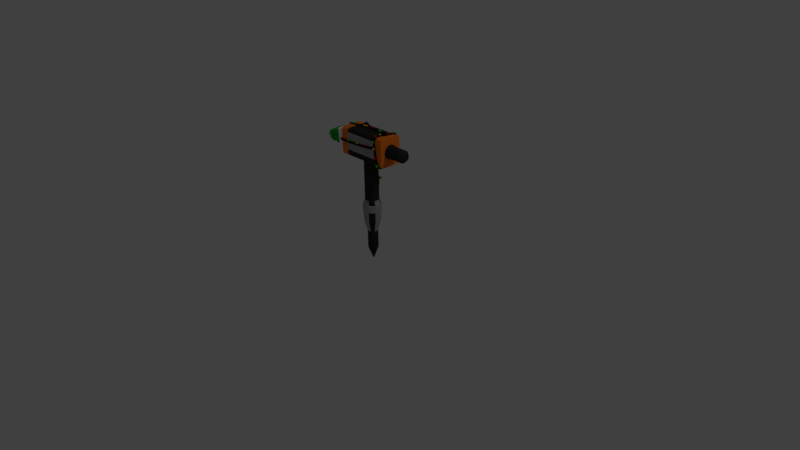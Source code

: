 # Source: festivehammer.blend  (saved by Blender 2.77.0; exported with 4.5.12 LTS)
import bpy
from mathutils import Matrix  # noqa: F401  (used for matrix-valued properties, if any)

bpy.ops.wm.read_factory_settings(use_empty=True)
scene = bpy.context.scene
scene.name = 'Scene'

# ---- collections
col_collection_1 = bpy.data.collections.new('Collection 1'); scene.collection.children.link(col_collection_1)

# ---- materials (node trees are filled in below, after node groups)
mat_yellow = bpy.data.materials.new('yellow')
mat_yellow.alpha_threshold = 0.0
mat_yellow.use_transparent_shadow = False
mat_yellow.diffuse_color = (0.7186, 0.8, 0.0, 1.0)
mat_yellow.roughness = 0.5
mat_black2 = bpy.data.materials.new('black2')
mat_black2.alpha_threshold = 0.0
mat_black2.use_transparent_shadow = False
mat_black2.diffuse_color = (0.008076, 0.008076, 0.008076, 1.0)
mat_black2.roughness = 0.5
mat_glowred = bpy.data.materials.new('glowred')
mat_glowred.alpha_threshold = 0.0
mat_glowred.use_transparent_shadow = False
mat_glowred.diffuse_color = (0.8, 0.0, 0.0, 1.0)
mat_glowred.roughness = 0.5
mat_glowyellow = bpy.data.materials.new('glowyellow')
mat_glowyellow.alpha_threshold = 0.0
mat_glowyellow.use_transparent_shadow = False
mat_glowyellow.diffuse_color = (0.8, 0.6734, 0.0, 1.0)
mat_glowyellow.roughness = 0.5
mat_glowgreen = bpy.data.materials.new('glowgreen')
mat_glowgreen.alpha_threshold = 0.0
mat_glowgreen.use_transparent_shadow = False
mat_glowgreen.diffuse_color = (0.00345, 0.8, 0.0, 1.0)
mat_glowgreen.roughness = 0.5
mat_red = bpy.data.materials.new('red')
mat_red.alpha_threshold = 0.0
mat_red.use_transparent_shadow = False
mat_red.diffuse_color = (0.8, 0.005922, 0.0, 1.0)
mat_red.roughness = 0.5
mat_green = bpy.data.materials.new('green')
mat_green.alpha_threshold = 0.0
mat_green.use_transparent_shadow = False
mat_green.diffuse_color = (0.04243, 0.448, 0.03283, 1.0)
mat_green.roughness = 0.5
mat_gray = bpy.data.materials.new('gray')
mat_gray.alpha_threshold = 0.0
mat_gray.use_transparent_shadow = False
mat_gray.diffuse_color = (0.3931, 0.3931, 0.3931, 1.0)
mat_gray.roughness = 0.5
mat_orange = bpy.data.materials.new('orange')
mat_orange.alpha_threshold = 0.0
mat_orange.use_transparent_shadow = False
mat_orange.diffuse_color = (1.0, 0.2235, 0.01766, 1.0)
mat_orange.roughness = 0.5
mat_black = bpy.data.materials.new('black')
mat_black.alpha_threshold = 0.0
mat_black.use_transparent_shadow = False
mat_black.diffuse_color = (0.03106, 0.03106, 0.03106, 1.0)
mat_black.roughness = 0.5
mat_white = bpy.data.materials.new('white')
mat_white.alpha_threshold = 0.0
mat_white.use_transparent_shadow = False
mat_white.diffuse_color = (1.0, 1.0, 1.0, 1.0)
mat_white.roughness = 0.5

# ---- material node trees

# ---- world
world_world = bpy.data.worlds.new('World'); scene.world = world_world
world_world.color = (0.05088, 0.05088, 0.05088)
world_world.use_sun_shadow = False
world_world.sun_shadow_jitter_overblur = 0.0
world_world.cycles.sampling_method = 'MANUAL'

# ---- cameras
cam_camera = bpy.data.cameras.new('Camera')
cam_camera.clip_end = 100.0
cam_camera.lens = 35.0
cam_camera.sensor_width = 32.0
cam_camera.sensor_height = 18.0
cam_camera.ortho_scale = 7.314
cam_camera.dof.focus_distance = 0.0
cam_camera.dof.aperture_fstop = 128.0

# ---- lights
light_lamp = bpy.data.lights.new('Lamp', 'POINT')
light_lamp.transmission_factor = 0.0
light_lamp.cutoff_distance = 30.0
light_lamp.energy = 100.0
light_lamp.shadow_buffer_clip_start = 1.001
light_lamp.shadow_soft_size = 0.1
light_lamp.shadow_maximum_resolution = 0.006
light_lamp.use_absolute_resolution = True

# ---- meshes
me_circle = bpy.data.meshes.new('Circle')
me_circle.from_pydata([(1.388e-08, 0.4179, 0.0), (-0.5878, 0.809, 0.0), (-0.3974, 0.1291, 0.0), (-0.9511, -0.309, 0.0), (-0.2456, -0.3381, 0.0), (8.742e-08, -1.0, 0.0), (0.2456, -0.3381, 0.0), (0.9511, -0.309, 0.0), (0.3974, 0.1291, 0.0), (0.5878, 0.809, 0.0), (1.388e-08, 0.4179, 0.0), (-0.5878, 0.809, 0.0), (-0.3974, 0.1291, 0.0), (-0.9511, -0.309, 0.0), (-0.2456, -0.3381, 0.0), (8.742e-08, -1.0, 0.0), (0.2456, -0.3381, 0.0), (0.9511, -0.309, 0.0), (0.3974, 0.1291, 0.0), (0.5878, 0.809, 0.0), (1.388e-08, 0.4179, 0.0), (-0.5878, 0.809, 0.0), (-0.3974, 0.1291, 0.0), (-0.9511, -0.309, 0.0), (-0.2456, -0.3381, 0.0), (8.742e-08, -1.0, 0.0), (0.2456, -0.3381, 0.0), (0.9511, -0.309, 0.0), (0.3974, 0.1291, 0.0), (0.5878, 0.809, 0.0), (1.388e-08, 0.4179, 0.1431), (-0.5878, 0.809, 0.1431), (-0.3974, 0.1291, 0.1431), (-0.9511, -0.309, 0.1431), (-0.2456, -0.3381, 0.1431), (8.742e-08, -1.0, 0.1431), (0.2456, -0.3381, 0.1431), (0.9511, -0.309, 0.1431), (0.3974, 0.1291, 0.1431), (0.5878, 0.809, 0.1431)], [], [(2, 3, 13, 12), (9, 0, 10, 19), (6, 7, 17, 16), (3, 4, 14, 13), (0, 1, 11, 10), (7, 8, 18, 17), (4, 5, 15, 14), (1, 2, 12, 11), (8, 9, 19, 18), (5, 6, 16, 15), (12, 13, 23, 22), (19, 10, 20, 29), (16, 17, 27, 26), (13, 14, 24, 23), (10, 11, 21, 20), (17, 18, 28, 27), (14, 15, 25, 24), (11, 12, 22, 21), (18, 19, 29, 28), (15, 16, 26, 25), (26, 27, 37, 36), (23, 24, 34, 33), (20, 21, 31, 30), (27, 28, 38, 37), (24, 25, 35, 34), (21, 22, 32, 31), (28, 29, 39, 38), (25, 26, 36, 35), (22, 23, 33, 32), (29, 20, 30, 39), (38, 30, 32, 34, 36), (33, 34, 32), (35, 36, 34), (37, 38, 36), (39, 30, 38), (31, 32, 30), (28, 26, 24, 22, 20), (26, 25, 24), (28, 27, 26), (20, 29, 28), (22, 21, 20), (24, 23, 22)])
me_circle.materials.append(mat_yellow)
me_circle.use_remesh_preserve_volume = False
me_circle.use_remesh_preserve_attributes = False
me_circle.use_mirror_vertex_groups = False
me_circle.update()
me_cube_002 = bpy.data.meshes.new('Cube.002')
me_cube_002.from_pydata([(-1.0, -1.0, -1.0), (-1.0, -1.0, 1.0), (0.005371, 1.259, -1.0), (0.005371, 1.259, 1.0), (1.0, -1.0, -1.0), (1.0, -1.0, 1.0), (1.937, 0.7412, -1.0), (1.937, 0.7412, 1.0), (-1.0, -5.241, -1.0), (-1.0, -5.241, 1.0), (1.0, -5.241, 1.0), (1.0, -5.241, -1.0), (-0.8039, -6.865, -1.684), (-0.8039, -7.865, 0.04758), (1.196, -7.865, 0.04758), (1.196, -6.865, -1.684), (-0.4623, -9.059, -4.339), (-0.4623, -10.7, -3.191), (1.538, -10.7, -3.191), (1.538, -9.059, -4.339), (-0.003091, -9.313, -7.821), (-0.003091, -11.31, -7.821), (1.997, -11.31, -7.821), (1.997, -9.313, -7.821), (0.9207, -9.313, -14.5), (0.9207, -11.31, -14.5), (2.921, -11.31, -14.5), (2.921, -9.313, -14.5), (2.383, -9.313, -25.63), (2.383, -11.31, -25.63), (4.383, -11.31, -25.63), (4.383, -9.313, -25.63), (4.936, -9.313, -32.38), (4.936, -11.31, -32.38), (6.936, -11.31, -32.38), (6.936, -9.313, -32.38), (4.936, -8.404, -34.78), (4.936, -10.14, -35.78), (6.936, -10.14, -35.78), (6.936, -8.404, -34.78), (4.94, -6.048, -36.96), (4.962, -7.401, -38.44), (6.932, -7.637, -38.19), (6.911, -6.284, -36.72), (5.317, -5.55, -36.93), (5.183, -5.491, -38.92), (7.178, -5.472, -39.06), (7.313, -5.53, -37.06), (5.252, 17.15, -36.68), (5.117, 17.21, -38.68), (7.112, 17.23, -38.81), (7.247, 17.17, -36.81), (5.225, 19.32, -35.5), (5.091, 20.36, -37.2), (7.086, 20.45, -37.31), (7.221, 19.4, -35.61), (5.21, 19.92, -33.65), (5.075, 21.67, -34.59), (7.071, 21.8, -34.64), (7.205, 20.04, -33.7), (5.185, 20.47, -31.37), (5.05, 22.46, -31.31), (7.046, 22.6, -31.29), (7.18, 20.6, -31.35), (4.967, 19.65, -4.485), (4.833, 21.64, -5.702), (6.828, 21.78, -5.682), (6.963, 19.78, -4.465), (4.952, 19.37, -2.967), (4.817, 20.86, -1.64), (6.813, 20.95, -1.539), (6.947, 19.46, -2.866), (4.938, 17.87, -1.603), (4.803, 18.82, 0.153), (6.799, 18.87, 0.2789), (6.933, 17.92, -1.478), (4.192, 15.1, -0.9192), (4.231, 14.87, 1.067), (6.23, 14.84, 1.024), (6.192, 15.07, -0.9619), (2.426, 6.087, -0.8954), (2.464, 5.855, 1.091), (4.464, 5.824, 1.048), (4.425, 6.056, -0.938), (2.443, 4.912, 1.0), (2.443, 4.912, -1.0), (4.375, 4.394, 1.0), (4.375, 4.394, -1.0), (3.436, 10.81, 1.078), (5.435, 10.78, 1.035), (3.397, 11.04, -0.9085), (5.397, 11.01, -0.9511), (3.047, 8.83, 1.083), (3.009, 9.061, -0.9033), (5.008, 9.03, -0.9459), (5.047, 8.798, 1.04), (5.067, 8.797, 1.986), (5.456, 10.78, 1.981), (3.456, 10.81, 2.023), (3.068, 8.828, 2.029), (-1.0, -1.0, 1.778), (0.005371, 1.259, 1.778), (1.937, 0.7412, 1.778), (1.0, -1.0, 1.778), (6.762, 21.46, -0.9559), (4.766, 21.37, -1.057), (6.748, 19.38, 0.8622), (4.752, 19.33, 0.7363), (1.0, -5.554, 1.861), (-1.0, -5.554, 1.861), (1.196, -8.178, 0.9087), (-0.8039, -8.178, 0.9087), (1.653, -9.123, -5.209), (-0.3475, -9.123, -5.209), (1.653, -10.85, -4.349), (-0.3475, -10.85, -4.349), (1.825, -9.218, -6.515), (1.825, -11.08, -6.085), (-0.1753, -11.08, -6.085), (-0.1753, -9.218, -6.515), (-0.3475, -11.65, -4.242), (1.653, -11.65, -4.242), (1.825, -11.88, -5.979), (-0.1753, -11.88, -5.979), (0.5973, -11.31, -12.16), (2.597, -11.31, -12.16), (0.5973, -9.313, -12.16), (2.597, -9.313, -12.16), (2.921, -12.1, -14.5), (0.9207, -12.1, -14.5), (0.5973, -12.1, -12.16), (2.597, -12.1, -12.16), (2.018, -9.313, -22.85), (2.018, -11.31, -22.85), (4.018, -9.313, -22.85), (4.018, -11.31, -22.85), (4.383, -12.51, -25.63), (2.383, -12.51, -25.63), (4.018, -12.51, -22.85), (2.018, -12.51, -22.85), (6.936, -12.19, -32.74), (4.936, -12.19, -32.74), (6.936, -11.01, -36.13), (4.936, -11.01, -36.13), (6.944, -8.03, -39.37), (4.973, -7.794, -39.61), (7.19, -5.865, -40.24), (5.195, -5.885, -40.1), (5.166, 0.1832, -38.86), (7.162, 0.2028, -39.0), (5.301, 0.125, -36.87), (7.296, 0.1447, -37.0), (5.157, 3.588, -38.82), (5.291, 3.53, -36.83), (7.286, 3.549, -36.96), (7.152, 3.608, -38.96), (7.092, 3.617, -39.86), (7.102, 0.2125, -39.89), (5.106, 0.1929, -39.76), (5.096, 3.598, -39.72), (7.051, 17.62, -39.66), (5.055, 17.6, -39.53), (7.025, 20.84, -38.16), (5.029, 20.76, -38.05), (5.139, 9.717, -38.76), (5.273, 9.658, -36.76), (7.269, 9.678, -36.9), (7.134, 9.736, -38.89), (5.131, 12.34, -38.73), (5.266, 12.28, -36.73), (7.261, 12.3, -36.87), (7.127, 12.36, -38.86), (5.139, 9.717, -38.76), (5.131, 12.34, -38.73), (7.073, 12.37, -39.65), (7.081, 9.745, -39.68), (5.086, 9.725, -39.55), (5.078, 12.35, -39.52), (7.158, 20.52, -28.66), (5.163, 20.39, -28.68), (7.024, 22.52, -28.6), (5.028, 22.38, -28.62), (7.001, 23.26, -31.27), (5.005, 23.13, -31.29), (6.979, 23.18, -28.58), (4.984, 23.05, -28.6), (6.992, 19.89, -8.094), (6.858, 21.89, -8.036), (4.862, 21.75, -8.056), (4.997, 19.76, -8.114), (6.776, 22.55, -5.659), (4.781, 22.41, -5.679), (6.806, 22.66, -8.013), (4.81, 22.52, -8.033), (5.063, 20.01, -16.34), (7.059, 20.14, -16.32), (6.924, 22.14, -16.26), (4.929, 22.0, -16.28), (5.093, 20.12, -20.04), (7.089, 20.26, -20.02), (6.954, 22.25, -19.96), (4.959, 22.12, -19.98), (6.904, 22.99, -19.94), (6.874, 22.87, -16.24), (4.909, 22.85, -19.96), (4.879, 22.74, -16.26), (-13.24, -9.313, -16.46), (-13.24, -11.31, -16.46), (-13.56, -11.31, -14.12), (-13.56, -9.313, -14.12), (-27.05, -9.313, -17.37), (-27.05, -11.31, -17.37), (-27.37, -11.31, -15.03), (-27.37, -9.313, -15.03), (-46.76, -9.313, -18.15), (-46.76, -11.31, -18.15), (-46.67, -11.31, -15.79), (-46.67, -9.313, -15.79), (-57.84, -9.313, -18.03), (-57.84, -11.31, -18.03), (-57.9, -11.31, -16.13), (-57.9, -9.313, -16.13), (-59.54, -9.313, -18.02), (-59.54, -11.31, -18.02), (-59.51, -11.31, -16.11), (-59.51, -9.313, -16.11), (-57.81, -1.772, -14.53), (-57.84, -1.772, -16.89), (-59.51, -1.772, -14.51), (-59.54, -1.772, -16.87), (-17.01, -9.313, -14.35), (-17.01, -11.31, -14.35), (-16.69, -11.31, -16.68), (-16.69, -9.313, -16.68), (-13.64, -9.313, -12.95), (-13.64, -11.31, -12.95), (-17.09, -11.31, -13.18), (-17.09, -9.313, -13.18), (-30.99, -9.313, -17.52), (-31.23, -9.313, -15.18), (-30.99, -11.31, -17.52), (-31.23, -11.31, -15.18), (-27.41, -9.313, -13.92), (-27.41, -11.31, -13.92), (-31.27, -9.313, -14.07), (-31.27, -11.31, -14.07), (-42.82, -9.313, -17.99), (-42.82, -11.31, -17.99), (-42.81, -9.313, -15.64), (-42.81, -11.31, -15.64), (-46.71, -9.313, -14.79), (-46.71, -11.31, -14.79), (-42.85, -9.313, -14.64), (-42.85, -11.31, -14.64), (-59.51, -8.182, -15.87), (-59.54, -8.182, -17.84), (-57.9, -8.182, -15.89), (-57.84, -8.182, -17.86), (-57.89, -9.396, -15.33), (-57.89, -11.4, -15.33), (-59.5, -9.396, -15.32), (-59.5, -11.4, -15.32), (-59.5, -8.265, -15.08), (-57.89, -8.265, -15.09), (2.843, 7.789, 1.086), (2.805, 8.02, -0.9005), (4.804, 7.989, -0.9432), (4.843, 7.757, 1.043), (-20.91, 8.914, -0.8105), (-20.99, 8.682, 1.174), (-20.61, 10.62, 1.192), (-20.53, 10.85, -0.7929), (-31.87, 7.864, -0.8228), (-31.91, 7.622, 1.162), (-31.88, 9.592, 1.18), (-31.84, 9.834, -0.8053), (-51.11, 5.141, -0.9517), (-51.07, 4.899, 1.033), (-51.04, 6.869, 1.05), (-51.08, 7.111, -0.9352), (-57.88, 3.585, -0.939), (-59.12, 3.342, 0.6056), (-59.11, 5.312, 0.6368), (-57.87, 5.555, -0.9077), (-57.74, 3.614, -5.808), (-59.72, 3.371, -5.771), (-59.74, 5.341, -5.742), (-57.76, 5.584, -5.779), (-57.53, 3.27, -10.49), (-59.51, 3.028, -10.45), (-59.53, 4.998, -10.42), (-57.54, 5.24, -10.46), (-6.916, 6.986, 1.124), (-6.907, 7.218, -0.8614), (-6.528, 9.151, -0.8575), (-6.537, 8.919, 1.128), (-11.14, 7.495, 1.139), (-10.73, 9.66, -0.8381), (-11.11, 7.726, -0.8461), (-10.76, 9.428, 1.147), (-10.75, 9.425, 2.121), (-6.534, 8.916, 2.102), (-6.913, 6.983, 2.098), (-11.13, 7.491, 2.113), (-24.74, 8.546, -0.8148), (-24.49, 10.49, -0.7972), (-24.81, 8.311, 1.17), (-24.55, 10.26, 1.188), (-20.61, 10.61, 2.153), (-20.99, 8.673, 2.135), (-24.55, 10.25, 2.149), (-24.81, 8.302, 2.131), (-37.61, 9.017, -0.8442), (-37.63, 8.775, 1.141), (-37.66, 6.805, 1.123), (-37.64, 7.047, -0.8615), (-31.89, 9.581, 2.048), (-31.91, 7.611, 2.031), (-37.63, 8.764, 2.009), (-37.66, 6.794, 1.992), (-53.87, 6.324, 0.9052), (-53.89, 4.354, 0.8835), (-53.48, 4.596, -0.9473), (-53.45, 6.566, -0.9256), (-51.09, 6.859, 2.093), (-51.12, 4.889, 2.076), (-53.94, 4.345, 1.927), (-53.92, 6.315, 1.948), (-57.79, 3.602, -3.86), (-57.8, 5.572, -3.831), (-59.48, 3.36, -3.22), (-59.49, 5.33, -3.19), (-60.69, 5.335, -5.651), (-60.67, 3.365, -5.68), (-60.43, 3.353, -3.129), (-60.44, 5.323, -3.099), (-40.31, 8.636, -0.8624), (-40.33, 6.666, -0.8796), (-40.31, 8.394, 1.122), (-40.34, 6.424, 1.105), (-43.0, 8.255, -0.8806), (-43.03, 6.285, -0.8976), (-42.99, 8.012, 1.104), (-43.02, 6.042, 1.087), (-44.64, 16.78, 1.051), (-41.96, 17.14, 0.9318), (-41.95, 16.66, -1.009), (-44.65, 16.3, -0.8906), (-45.25, 20.09, -0.1913), (-42.55, 19.96, -0.3032), (-42.63, 19.38, -2.217), (-45.35, 19.52, -2.105), (-45.19, 21.94, -3.239), (-42.48, 21.77, -3.265), (-42.56, 20.27, -4.592), (-45.28, 20.45, -4.567), (-45.06, 22.75, -7.203), (-42.35, 22.6, -7.108), (-42.44, 20.6, -7.099), (-45.15, 20.75, -7.196), (-44.26, 22.7, -16.46), (-41.56, 22.55, -16.36), (-41.64, 20.55, -16.35), (-44.35, 20.7, -16.45), (-43.06, 22.65, -25.04), (-40.36, 22.5, -24.95), (-40.44, 20.5, -24.94), (-43.15, 20.65, -25.03), (-44.62, 17.08, 1.785), (-41.94, 17.44, 1.666), (-45.24, 20.39, 0.543), (-42.53, 20.26, 0.4311), (-44.87, 20.73, -10.43), (-42.16, 20.59, -10.34), (-42.08, 22.58, -10.35), (-44.78, 22.73, -10.44), (-45.01, 23.63, -7.204), (-42.31, 23.48, -7.109), (-44.73, 23.61, -10.44), (-42.03, 23.46, -10.35), (-40.72, 22.52, -22.37), (-43.42, 22.66, -22.47), (-43.51, 20.66, -22.46), (-40.8, 20.52, -22.36), (-43.84, 22.68, -19.46), (-43.93, 20.68, -19.45), (-41.14, 22.53, -19.37), (-41.22, 20.54, -19.36), (-41.09, 23.33, -19.37), (-40.67, 23.32, -22.37), (-43.38, 23.46, -22.46), (-43.8, 23.48, -19.46), (-41.71, 22.61, -31.69), (-39.01, 22.47, -31.6), (-39.09, 20.47, -31.59), (-41.81, 20.61, -31.68), (-41.55, 21.13, -36.2), (-38.85, 21.03, -36.05), (-38.93, 19.2, -35.27), (-41.64, 19.29, -35.41), (-41.44, 18.23, -38.25), (-38.74, 18.25, -38.07), (-38.82, 17.32, -36.3), (-41.54, 17.3, -36.48), (-41.76, 20.22, -32.8), (-39.04, 20.09, -32.69), (-38.96, 22.04, -32.93), (-41.67, 22.17, -33.04), (-41.5, 22.05, -36.5), (-38.8, 21.96, -36.35), (-38.91, 22.96, -33.23), (-41.61, 23.09, -33.34)], [], [(1, 3, 2, 0), (2, 3, 84, 85), (7, 5, 4, 6), (1, 0, 8, 9), (0, 2, 6, 4), (7, 3, 101, 102), (10, 9, 109, 108), (0, 4, 11, 8), (5, 1, 9, 10), (4, 5, 10, 11), (14, 13, 17, 18), (9, 8, 12, 13), (8, 11, 15, 12), (11, 10, 14, 15), (119, 116, 23, 20), (13, 12, 16, 17), (12, 15, 19, 16), (15, 14, 18, 19), (124, 25, 129, 130), (116, 117, 22, 23), (117, 118, 21, 22), (118, 119, 20, 21), (133, 132, 28, 29), (124, 126, 209, 208), (126, 127, 27, 24), (127, 125, 26, 27), (28, 31, 35, 32), (132, 134, 31, 28), (134, 135, 30, 31), (133, 29, 137, 139), (33, 37, 143, 141), (31, 30, 34, 35), (30, 29, 33, 34), (29, 28, 32, 33), (36, 39, 43, 40), (33, 32, 36, 37), (32, 35, 39, 36), (35, 34, 38, 39), (43, 42, 46, 47), (39, 38, 42, 43), (38, 37, 41, 42), (37, 36, 40, 41), (171, 168, 49, 50), (42, 41, 145, 144), (41, 40, 44, 45), (40, 43, 47, 44), (48, 51, 55, 52), (168, 169, 48, 49), (169, 170, 51, 48), (170, 171, 50, 51), (55, 54, 58, 59), (51, 50, 54, 55), (54, 50, 160, 162), (49, 48, 52, 53), (58, 57, 61, 62), (54, 53, 57, 58), (53, 52, 56, 57), (52, 55, 59, 56), (189, 186, 67, 64), (57, 56, 60, 61), (56, 59, 63, 60), (59, 58, 62, 63), (66, 65, 69, 70), (186, 187, 66, 67), (66, 187, 192, 190), (188, 189, 64, 65), (70, 69, 105, 104), (65, 64, 68, 69), (64, 67, 71, 68), (67, 66, 70, 71), (72, 75, 79, 76), (69, 68, 72, 73), (68, 71, 75, 72), (71, 70, 74, 75), (267, 264, 81, 82), (75, 74, 78, 79), (74, 73, 77, 78), (73, 72, 76, 77), (82, 81, 80, 83), (298, 296, 269, 268), (265, 266, 83, 80), (266, 267, 82, 83), (84, 86, 87, 85), (7, 6, 87, 86), (6, 2, 85, 87), (3, 7, 86, 84), (86, 87, 83, 82), (82, 81, 84, 86), (81, 80, 85, 84), (79, 78, 89, 91), (76, 79, 91, 90), (77, 76, 90, 88), (78, 77, 88, 89), (91, 89, 95, 94), (90, 91, 94, 93), (88, 90, 93, 92), (88, 92, 99, 98), (97, 98, 99, 96), (92, 95, 96, 99), (89, 88, 98, 97), (95, 89, 97, 96), (103, 102, 101, 100), (5, 7, 102, 103), (3, 1, 100, 101), (1, 5, 103, 100), (104, 105, 107, 106), (74, 70, 104, 106), (69, 73, 107, 105), (73, 74, 106, 107), (108, 109, 111, 110), (14, 10, 108, 110), (9, 13, 111, 109), (13, 14, 110, 111), (17, 16, 113, 115), (18, 17, 115, 114), (19, 18, 114, 112), (16, 19, 112, 113), (115, 113, 119, 118), (115, 118, 123, 120), (112, 114, 117, 116), (113, 112, 116, 119), (121, 120, 123, 122), (118, 117, 122, 123), (117, 114, 121, 122), (114, 115, 120, 121), (23, 22, 125, 127), (20, 23, 127, 126), (21, 20, 126, 124), (22, 21, 124, 125), (131, 130, 129, 128), (25, 26, 128, 129), (125, 124, 130, 131), (26, 125, 131, 128), (26, 25, 133, 135), (27, 26, 135, 134), (24, 27, 134, 132), (25, 24, 132, 133), (138, 139, 137, 136), (29, 30, 136, 137), (30, 135, 138, 136), (135, 133, 139, 138), (140, 141, 143, 142), (37, 38, 142, 143), (34, 33, 141, 140), (38, 34, 140, 142), (144, 145, 147, 146), (41, 45, 147, 145), (46, 42, 144, 146), (45, 46, 146, 147), (47, 46, 149, 151), (44, 47, 151, 150), (45, 44, 150, 148), (46, 45, 148, 149), (151, 149, 155, 154), (150, 151, 154, 153), (148, 150, 153, 152), (148, 152, 159, 158), (157, 158, 159, 156), (152, 155, 156, 159), (149, 148, 158, 157), (155, 149, 157, 156), (160, 161, 163, 162), (53, 54, 162, 163), (49, 53, 163, 161), (50, 49, 161, 160), (154, 155, 167, 166), (153, 154, 166, 165), (152, 153, 165, 164), (155, 152, 164, 167), (166, 167, 171, 170), (165, 166, 170, 169), (164, 165, 169, 168), (167, 164, 176, 175), (164, 168, 173, 172), (175, 176, 177, 174), (171, 167, 175, 174), (164, 168, 177, 176), (168, 171, 174, 177), (61, 60, 179, 181), (180, 62, 182, 184), (63, 62, 180, 178), (60, 63, 178, 179), (182, 183, 185, 184), (62, 61, 183, 182), (181, 180, 184, 185), (61, 181, 185, 183), (197, 194, 189, 188), (196, 197, 188, 187), (195, 196, 187, 186), (194, 195, 186, 189), (192, 193, 191, 190), (65, 66, 190, 191), (188, 65, 191, 193), (187, 188, 193, 192), (198, 199, 195, 194), (199, 200, 196, 195), (201, 197, 205, 204), (201, 198, 194, 197), (181, 179, 198, 201), (180, 181, 201, 200), (178, 180, 200, 199), (179, 178, 199, 198), (202, 204, 205, 203), (197, 196, 203, 205), (196, 200, 202, 203), (200, 201, 204, 202), (231, 230, 213, 212), (126, 24, 206, 209), (25, 124, 208, 207), (24, 25, 207, 206), (248, 246, 214, 217), (232, 231, 212, 211), (230, 233, 210, 213), (233, 232, 211, 210), (216, 217, 221, 220), (246, 247, 215, 214), (217, 216, 251, 250), (247, 249, 216, 215), (219, 220, 224, 223), (215, 216, 220, 219), (217, 214, 218, 221), (214, 215, 219, 218), (224, 225, 222, 223), (255, 254, 228, 229), (218, 219, 223, 222), (224, 220, 259, 261), (226, 227, 229, 228), (254, 256, 226, 228), (256, 257, 227, 226), (257, 255, 229, 227), (206, 207, 232, 233), (209, 206, 233, 230), (207, 208, 231, 232), (208, 209, 234, 235), (235, 234, 237, 236), (209, 230, 237, 234), (231, 208, 235, 236), (230, 231, 236, 237), (211, 212, 241, 240), (239, 241, 245, 244), (210, 211, 240, 238), (213, 210, 238, 239), (243, 242, 244, 245), (241, 212, 243, 245), (213, 239, 244, 242), (212, 213, 242, 243), (240, 241, 249, 247), (241, 239, 248, 249), (238, 240, 247, 246), (239, 238, 246, 248), (253, 252, 250, 251), (249, 248, 252, 253), (216, 249, 253, 251), (248, 217, 250, 252), (218, 222, 255, 257), (221, 218, 257, 256), (256, 254, 262, 263), (222, 225, 254, 255), (259, 258, 260, 261), (260, 258, 263, 262), (221, 256, 263, 258), (254, 225, 260, 262), (225, 224, 261, 260), (220, 221, 258, 259), (94, 95, 267, 266), (93, 94, 266, 265), (92, 93, 265, 264), (95, 92, 264, 267), (305, 304, 272, 275), (299, 297, 271, 270), (297, 298, 268, 271), (296, 299, 270, 269), (342, 340, 279, 278), (304, 306, 273, 272), (307, 305, 275, 274), (306, 307, 274, 273), (321, 320, 282, 281), (343, 342, 278, 277), (340, 341, 276, 279), (341, 343, 277, 276), (329, 328, 284, 287), (323, 322, 280, 283), (322, 321, 281, 280), (320, 323, 283, 282), (286, 287, 291, 290), (328, 330, 285, 284), (331, 329, 287, 286), (330, 331, 335, 334), (290, 291, 288, 289), (285, 286, 290, 289), (287, 284, 288, 291), (284, 285, 289, 288), (81, 264, 295, 292), (265, 80, 293, 294), (264, 265, 294, 295), (80, 81, 292, 293), (295, 299, 300, 301), (294, 293, 298, 297), (295, 294, 297, 299), (293, 292, 296, 298), (302, 301, 300, 303), (299, 296, 303, 300), (296, 292, 302, 303), (292, 295, 301, 302), (269, 270, 308, 309), (270, 271, 305, 307), (268, 269, 306, 304), (271, 268, 304, 305), (309, 308, 310, 311), (307, 306, 311, 310), (306, 269, 309, 311), (270, 307, 310, 308), (272, 273, 314, 315), (275, 272, 315, 312), (314, 273, 317, 319), (274, 275, 312, 313), (317, 316, 318, 319), (273, 274, 316, 317), (274, 313, 318, 316), (313, 314, 319, 318), (278, 279, 323, 320), (276, 277, 321, 322), (279, 276, 322, 323), (321, 277, 325, 326), (325, 324, 327, 326), (278, 320, 327, 324), (320, 321, 326, 327), (277, 278, 324, 325), (281, 282, 331, 330), (282, 283, 329, 331), (280, 281, 330, 328), (283, 280, 328, 329), (334, 335, 332, 333), (331, 286, 332, 335), (286, 285, 333, 332), (285, 330, 334, 333), (315, 314, 339, 337), (312, 315, 337, 336), (314, 313, 338, 339), (313, 312, 336, 338), (337, 339, 343, 341), (336, 337, 341, 340), (339, 338, 342, 343), (340, 342, 344, 347), (346, 347, 351, 350), (342, 338, 345, 344), (338, 336, 346, 345), (336, 340, 347, 346), (350, 351, 355, 354), (345, 349, 371, 369), (347, 344, 348, 351), (345, 346, 350, 349), (355, 352, 356, 359), (348, 349, 353, 352), (351, 348, 352, 355), (349, 350, 354, 353), (373, 372, 363, 362), (353, 354, 358, 357), (354, 355, 359, 358), (352, 353, 357, 356), (381, 380, 365, 364), (375, 374, 361, 360), (372, 375, 360, 363), (374, 373, 362, 361), (367, 364, 392, 395), (382, 381, 364, 367), (380, 383, 366, 365), (383, 382, 367, 366), (368, 369, 371, 370), (349, 348, 370, 371), (348, 344, 368, 370), (344, 345, 369, 368), (357, 358, 373, 374), (359, 356, 375, 372), (374, 375, 378, 379), (358, 359, 372, 373), (376, 377, 379, 378), (357, 374, 379, 377), (375, 356, 376, 378), (356, 357, 377, 376), (387, 385, 382, 383), (386, 387, 383, 380), (385, 384, 381, 382), (381, 384, 391, 390), (360, 361, 386, 384), (363, 360, 384, 385), (361, 362, 387, 386), (362, 363, 385, 387), (391, 388, 389, 390), (386, 380, 389, 388), (380, 381, 390, 389), (384, 386, 388, 391), (405, 404, 399, 398), (365, 366, 394, 393), (366, 367, 395, 394), (364, 365, 393, 392), (399, 396, 400, 403), (396, 407, 411, 408), (404, 407, 396, 399), (406, 405, 398, 397), (401, 402, 403, 400), (397, 398, 402, 401), (398, 399, 403, 402), (396, 397, 401, 400), (393, 394, 405, 406), (395, 392, 407, 404), (392, 393, 406, 407), (394, 395, 404, 405), (411, 410, 409, 408), (406, 397, 409, 410), (397, 396, 408, 409), (407, 406, 410, 411)])
me_cube_002.polygons.foreach_set('material_index', [0, 0, 0, 0, 0, 2, 1, 0, 0, 0, 0, 0, 0, 0, 0, 0, 0, 0, 2, 0, 0, 0, 0, 0, 0, 0, 0, 0, 0, 1, 3, 0, 0, 0, 0, 0, 0, 0, 0, 0, 0, 0, 0, 2, 0, 0, 0, 0, 0, 0, 0, 0, 2, 0, 0, 0, 0, 0, 0, 0, 0, 0, 0, 0, 2, 0, 3, 0, 0, 0, 0, 0, 0, 0, 0, 0, 0, 0, 0, 0, 0, 0, 0, 0, 0, 0, 0, 0, 0, 0, 0, 0, 0, 0, 0, 0, 1, 1, 1, 1, 1, 2, 2, 2, 2, 3, 3, 3, 3, 1, 1, 1, 1, 0, 0, 0, 0, 0, 3, 0, 0, 3, 3, 3, 3, 0, 0, 0, 0, 2, 2, 2, 2, 0, 0, 0, 0, 1, 1, 1, 1, 3, 3, 3, 3, 2, 2, 2, 2, 0, 0, 0, 0, 0, 0, 0, 1, 1, 1, 1, 1, 2, 2, 2, 2, 0, 0, 0, 0, 0, 0, 0, 3, 0, 3, 3, 3, 3, 0, 1, 0, 0, 1, 1, 1, 1, 0, 0, 0, 0, 2, 2, 2, 2, 0, 0, 3, 0, 0, 0, 0, 0, 3, 3, 3, 3, 0, 0, 0, 0, 0, 0, 0, 0, 0, 0, 3, 0, 0, 0, 0, 0, 0, 0, 0, 1, 0, 0, 0, 0, 0, 0, 0, 1, 1, 0, 1, 1, 0, 2, 0, 0, 2, 2, 0, 2, 0, 0, 0, 0, 3, 3, 3, 0, 0, 0, 1, 0, 1, 1, 0, 1, 1, 1, 0, 0, 0, 0, 0, 0, 0, 0, 0, 0, 0, 0, 0, 0, 0, 0, 0, 0, 0, 0, 0, 0, 0, 1, 0, 0, 0, 0, 0, 0, 0, 0, 3, 0, 0, 0, 3, 3, 3, 3, 1, 0, 0, 0, 1, 1, 1, 1, 0, 0, 2, 0, 2, 2, 2, 2, 0, 0, 0, 3, 3, 3, 3, 3, 0, 0, 0, 0, 1, 1, 1, 1, 0, 0, 0, 0, 0, 0, 0, 0, 0, 0, 0, 0, 0, 1, 0, 0, 0, 0, 0, 0, 0, 0, 0, 0, 0, 0, 0, 0, 0, 0, 0, 0, 1, 1, 1, 1, 0, 0, 2, 0, 2, 2, 2, 2, 0, 0, 0, 3, 0, 0, 0, 0, 3, 3, 3, 3, 0, 0, 0, 0, 0, 1, 0, 0, 0, 0, 0, 0, 0, 0, 0, 0, 1, 1, 1, 1])
me_cube_002.materials.append(mat_black2)
me_cube_002.materials.append(mat_glowred)
me_cube_002.materials.append(mat_glowyellow)
me_cube_002.materials.append(mat_glowgreen)
me_cube_002.use_remesh_preserve_volume = False
me_cube_002.use_remesh_preserve_attributes = False
me_cube_002.use_mirror_vertex_groups = False
me_cube_002.update()
me_sphere = bpy.data.meshes.new('Sphere')
me_sphere.from_pydata([(-0.3827, 0.0, 0.9239), (-0.7071, 0.0, 0.7071), (-0.9239, 0.0, 0.3827), (-1.0, 0.0, -4.371e-08), (-0.9239, 0.0, -0.3827), (-0.7071, 0.0, -0.7071), (-0.3827, 0.0, -0.9239), (-0.2706, 0.2706, 0.9239), (-0.5, 0.5, 0.7071), (-0.6533, 0.6533, 0.3827), (-0.7071, 0.7071, -4.371e-08), (-0.6533, 0.6533, -0.3827), (-0.5, 0.5, -0.7071), (-0.2706, 0.2706, -0.9239), (-1.485e-07, 0.3827, 0.9239), (-1.634e-07, 0.7071, 0.7071), (-1.634e-07, 0.9239, 0.3827), (-1.336e-07, 1.0, -4.371e-08), (-1.634e-07, 0.9239, -0.3827), (-1.634e-07, 0.7071, -0.7071), (-1.485e-07, 0.3827, -0.9239), (-2.578e-07, -1.068e-07, 1.0), (0.2706, 0.2706, 0.9239), (0.5, 0.5, 0.7071), (0.6533, 0.6533, 0.3827), (0.7071, 0.7071, -4.371e-08), (0.6533, 0.6533, -0.3827), (0.5, 0.5, -0.7071), (0.2706, 0.2706, -0.9239), (0.3827, 1.244e-08, 0.9239), (0.7071, 1.244e-08, 0.7071), (0.9239, 4.224e-08, 0.3827), (1.0, 1.244e-08, -4.371e-08), (0.9239, 4.224e-08, -0.3827), (0.7071, 1.244e-08, -0.7071), (0.3827, 1.244e-08, -0.9239), (-1.51e-07, 0.0, -1.0), (0.2706, -0.2706, 0.9239), (0.5, -0.5, 0.7071), (0.6533, -0.6533, 0.3827), (0.7071, -0.7071, -4.371e-08), (0.6533, -0.6533, -0.3827), (0.5, -0.5, -0.7071), (0.2706, -0.2706, -0.9239), (-1.634e-07, -0.3827, 0.9239), (-1.634e-07, -0.7071, 0.7071), (-1.038e-07, -0.9239, 0.3827), (-1.634e-07, -1.0, -4.371e-08), (-1.038e-07, -0.9239, -0.3827), (-1.634e-07, -0.7071, -0.7071), (-1.634e-07, -0.3827, -0.9239), (-0.2706, -0.2706, 0.9239), (-0.5, -0.5, 0.7071), (-0.6533, -0.6533, 0.3827), (-0.7071, -0.7071, -4.371e-08), (-0.6533, -0.6533, -0.3827), (-0.5, -0.5, -0.7071), (-0.2706, -0.2706, -0.9239)], [], [(6, 5, 12, 13), (4, 3, 10, 11), (2, 1, 8, 9), (0, 21, 7), (36, 6, 13), (5, 4, 11, 12), (3, 2, 9, 10), (1, 0, 7, 8), (36, 13, 20), (12, 11, 18, 19), (10, 9, 16, 17), (8, 7, 14, 15), (13, 12, 19, 20), (11, 10, 17, 18), (9, 8, 15, 16), (7, 21, 14), (17, 16, 24, 25), (15, 14, 22, 23), (20, 19, 27, 28), (18, 17, 25, 26), (16, 15, 23, 24), (14, 21, 22), (36, 20, 28), (19, 18, 26, 27), (28, 27, 34, 35), (26, 25, 32, 33), (24, 23, 30, 31), (22, 21, 29), (36, 28, 35), (27, 26, 33, 34), (25, 24, 31, 32), (23, 22, 29, 30), (31, 30, 38, 39), (29, 21, 37), (36, 35, 43), (34, 33, 41, 42), (32, 31, 39, 40), (30, 29, 37, 38), (35, 34, 42, 43), (33, 32, 40, 41), (36, 43, 50), (42, 41, 48, 49), (40, 39, 46, 47), (38, 37, 44, 45), (43, 42, 49, 50), (41, 40, 47, 48), (39, 38, 45, 46), (37, 21, 44), (45, 44, 51, 52), (50, 49, 56, 57), (48, 47, 54, 55), (46, 45, 52, 53), (44, 21, 51), (36, 50, 57), (49, 48, 55, 56), (47, 46, 53, 54), (57, 56, 5, 6), (55, 54, 3, 4), (53, 52, 1, 2), (51, 21, 0), (36, 57, 6), (56, 55, 4, 5), (54, 53, 2, 3), (52, 51, 0, 1)])
me_sphere.materials.append(mat_yellow)
me_sphere.use_remesh_preserve_volume = False
me_sphere.use_remesh_preserve_attributes = False
me_sphere.use_mirror_vertex_groups = False
me_sphere.update()
me_cube = bpy.data.meshes.new('Cube')
me_cube.from_pydata([(-1.0, -1.0, -1.0), (-1.0, -1.0, 1.0), (-1.0, 1.0, -1.0), (-1.0, 1.0, 1.0), (1.0, -1.0, -1.0), (1.0, -1.0, 1.0), (1.0, 1.0, -1.0), (1.0, 1.0, 1.0), (-1.0, -1.0, 0.0), (-1.0, 0.0, 1.0), (-1.0, 1.0, 0.0), (-1.0, 0.0, -1.0), (1.0, 1.0, 0.0), (1.0, 0.0, 1.0), (1.0, -1.0, 0.0), (1.0, 0.0, -1.0), (1.0, 0.0, 0.0), (-1.0, 0.0, 0.0), (-4.828, -3.29e-10, -0.5), (-4.096, 1.478, -0.4242), (-4.096, 1.478, -1.478), (-4.828, -3.29e-10, -1.742), (4.828, -3.29e-10, -0.5), (4.096, -1.478, -0.4242), (4.096, -1.478, -1.478), (4.828, -3.29e-10, -1.742), (4.096, 1.478, -0.4242), (4.828, -3.29e-10, -0.5), (4.828, -3.29e-10, -1.742), (4.096, 1.478, -1.478), (4.096, 1.478, 1.478), (4.828, -3.29e-10, 1.742), (4.828, -3.29e-10, 0.5), (4.096, 1.478, 0.4242), (4.828, -3.29e-10, 1.742), (4.096, -1.478, 1.478), (4.096, -1.478, 0.4242), (4.828, -3.29e-10, 0.5), (-4.096, -1.478, -0.4242), (-4.828, -3.29e-10, -0.5), (-4.828, -3.29e-10, -1.742), (-4.096, -1.478, -1.478), (-4.096, -1.478, 1.478), (-4.828, -3.29e-10, 1.742), (-4.828, -3.29e-10, 0.5), (-4.096, -1.478, 0.4242), (-4.828, -3.29e-10, 1.742), (-4.096, 1.478, 1.478), (-4.096, 1.478, 0.4242), (-4.828, -3.29e-10, 0.5), (1.0, 0.5, -1.0), (-1.0, 0.5, -1.0), (-4.462, 0.739, -1.61), (-2.548, 1.239, -1.239), (-2.914, -1.645e-10, -1.371), (4.462, 0.739, -1.61), (2.914, -1.645e-10, -1.371), (2.548, 1.239, -1.239), (2.731, 0.6195, -1.305), (-2.731, 0.6195, -1.305), (-3.871, -2.467e-10, -1.557), (4.645, 0.3695, -1.676), (3.871, -2.467e-10, -1.557), (-4.645, 0.3695, -1.676), (2.823, 0.3098, -1.338), (3.596, 0.6793, -1.458), (-2.823, 0.3098, -1.338), (-3.596, 0.6793, -1.458), (-3.734, 0.3396, -1.507), (3.734, 0.3396, -1.507), (2.472, -0.6411, -3.649), (2.552, -0.9123, -3.678), (-2.552, -0.9123, -3.678), (-3.39, -0.9123, -3.841), (3.39, -0.9123, -3.841), (-2.472, -0.6411, -3.649), (-3.27, -0.6149, -3.797), (3.27, -0.6149, -3.797)], [], [(10, 12, 6, 2), (14, 8, 0, 4), (51, 2, 6, 50), (13, 7, 3, 9), (5, 13, 9, 1), (0, 11, 15, 4), (5, 1, 8, 14), (3, 7, 12, 10), (18, 19, 20, 52, 63, 21), (10, 19, 18, 17), (2, 53, 20, 19, 10), (59, 67, 52, 20, 53), (17, 18, 21, 60, 54, 11), (22, 23, 24, 25), (14, 23, 22, 16), (4, 24, 23, 14), (15, 25, 24, 4), (16, 22, 25, 15), (26, 27, 28, 61, 55, 29), (16, 27, 26, 12), (15, 56, 62, 28, 27, 16), (69, 61, 28, 62), (12, 26, 29, 57, 6), (30, 31, 32, 33), (13, 31, 30, 7), (16, 32, 31, 13), (12, 33, 32, 16), (7, 30, 33, 12), (34, 35, 36, 37), (5, 35, 34, 13), (14, 36, 35, 5), (16, 37, 36, 14), (13, 34, 37, 16), (38, 39, 40, 41), (17, 39, 38, 8), (11, 40, 39, 17), (0, 41, 40, 11), (8, 38, 41, 0), (42, 43, 44, 45), (9, 43, 42, 1), (17, 44, 43, 9), (8, 45, 44, 17), (1, 42, 45, 8), (46, 47, 48, 49), (3, 47, 46, 9), (10, 48, 47, 3), (17, 49, 48, 10), (9, 46, 49, 17), (50, 58, 64, 56, 15), (6, 57, 58, 50), (57, 29, 55, 65, 58), (51, 59, 53, 2), (11, 54, 66, 59, 51), (68, 63, 52, 67), (11, 51, 50, 15), (66, 68, 67, 59), (60, 68, 76, 73), (60, 21, 63, 68), (54, 60, 73, 72), (58, 65, 69, 64), (65, 55, 61, 69), (72, 73, 76, 75), (70, 77, 74, 71), (64, 69, 77, 70), (69, 62, 74, 77), (68, 66, 75, 76), (66, 54, 72, 75), (56, 64, 70, 71), (62, 56, 71, 74)])
me_cube.materials.append(mat_red)
me_cube.use_remesh_preserve_volume = False
me_cube.use_remesh_preserve_attributes = False
me_cube.use_mirror_vertex_groups = False
me_cube.update()
me_torus = bpy.data.meshes.new('Torus')
me_torus.from_pydata([(1.0, 0.0, 0.0), (0.9268, 0.0, 0.1768), (0.75, 0.0, 0.25), (0.5732, 0.0, 0.1768), (0.5, 0.0, 3.062e-17), (0.5732, 0.0, -0.1768), (0.75, 0.0, -0.25), (0.9268, 0.0, -0.1768), (0.866, 0.5, 0.0), (0.8026, 0.4634, 0.1768), (0.6495, 0.375, 0.25), (0.4964, 0.2866, 0.1768), (0.433, 0.25, 3.062e-17), (0.4964, 0.2866, -0.1768), (0.6495, 0.375, -0.25), (0.8026, 0.4634, -0.1768), (0.5, 0.866, 0.0), (0.4634, 0.8026, 0.1768), (0.375, 0.6495, 0.25), (0.2866, 0.4964, 0.1768), (0.25, 0.433, 3.062e-17), (0.2866, 0.4964, -0.1768), (0.375, 0.6495, -0.25), (0.4634, 0.8026, -0.1768), (8.941e-08, 1.0, 0.0), (8.941e-08, 0.9268, 0.1768), (8.941e-08, 0.75, 0.25), (5.96e-08, 0.5732, 0.1768), (4.47e-08, 0.5, 3.062e-17), (5.96e-08, 0.5732, -0.1768), (8.941e-08, 0.75, -0.25), (8.941e-08, 0.9268, -0.1768), (-0.5, 0.866, 0.0), (-0.4634, 0.8026, 0.1768), (-0.375, 0.6495, 0.25), (-0.2866, 0.4964, 0.1768), (-0.25, 0.433, 3.062e-17), (-0.2866, 0.4964, -0.1768), (-0.375, 0.6495, -0.25), (-0.4634, 0.8026, -0.1768), (-0.866, 0.5, 0.0), (-0.8026, 0.4634, 0.1768), (-0.6495, 0.375, 0.25), (-0.4964, 0.2866, 0.1768), (-0.433, 0.25, 3.062e-17), (-0.4964, 0.2866, -0.1768), (-0.6495, 0.375, -0.25), (-0.8026, 0.4634, -0.1768), (-1.0, 8.742e-08, 0.0), (-0.9268, 8.102e-08, 0.1768), (-0.75, 6.557e-08, 0.25), (-0.5732, 5.011e-08, 0.1768), (-0.5, 4.371e-08, 3.062e-17), (-0.5732, 5.011e-08, -0.1768), (-0.75, 6.557e-08, -0.25), (-0.9268, 8.102e-08, -0.1768), (-0.866, -0.5, 0.0), (-0.8026, -0.4634, 0.1768), (-0.6495, -0.375, 0.25), (-0.4964, -0.2866, 0.1768), (-0.433, -0.25, 3.062e-17), (-0.4964, -0.2866, -0.1768), (-0.6495, -0.375, -0.25), (-0.8026, -0.4634, -0.1768), (-0.5, -0.866, 0.0), (-0.4634, -0.8026, 0.1768), (-0.375, -0.6495, 0.25), (-0.2866, -0.4964, 0.1768), (-0.25, -0.433, 3.062e-17), (-0.2866, -0.4964, -0.1768), (-0.375, -0.6495, -0.25), (-0.4634, -0.8026, -0.1768), (8.941e-08, -1.0, 0.0), (8.941e-08, -0.9268, 0.1768), (8.941e-08, -0.75, 0.25), (5.96e-08, -0.5732, 0.1768), (4.47e-08, -0.5, 3.062e-17), (5.96e-08, -0.5732, -0.1768), (8.941e-08, -0.75, -0.25), (8.941e-08, -0.9268, -0.1768), (0.5, -0.866, 0.0), (0.4634, -0.8026, 0.1768), (0.375, -0.6495, 0.25), (0.2866, -0.4964, 0.1768), (0.25, -0.433, 3.062e-17), (0.2866, -0.4964, -0.1768), (0.375, -0.6495, -0.25), (0.4634, -0.8026, -0.1768), (0.866, -0.5, 0.0), (0.8026, -0.4634, 0.1768), (0.6495, -0.375, 0.25), (0.4964, -0.2866, 0.1768), (0.433, -0.25, 3.062e-17), (0.4964, -0.2866, -0.1768), (0.6495, -0.375, -0.25), (0.8026, -0.4634, -0.1768)], [], [(0, 8, 9, 1), (1, 9, 10, 2), (2, 10, 11, 3), (3, 11, 12, 4), (4, 12, 13, 5), (5, 13, 14, 6), (6, 14, 15, 7), (0, 7, 15, 8), (8, 16, 17, 9), (9, 17, 18, 10), (10, 18, 19, 11), (11, 19, 20, 12), (12, 20, 21, 13), (13, 21, 22, 14), (14, 22, 23, 15), (15, 23, 16, 8), (16, 24, 25, 17), (17, 25, 26, 18), (18, 26, 27, 19), (19, 27, 28, 20), (20, 28, 29, 21), (21, 29, 30, 22), (22, 30, 31, 23), (23, 31, 24, 16), (24, 32, 33, 25), (25, 33, 34, 26), (26, 34, 35, 27), (27, 35, 36, 28), (28, 36, 37, 29), (29, 37, 38, 30), (30, 38, 39, 31), (31, 39, 32, 24), (32, 40, 41, 33), (33, 41, 42, 34), (34, 42, 43, 35), (35, 43, 44, 36), (36, 44, 45, 37), (37, 45, 46, 38), (38, 46, 47, 39), (39, 47, 40, 32), (40, 48, 49, 41), (41, 49, 50, 42), (42, 50, 51, 43), (43, 51, 52, 44), (44, 52, 53, 45), (45, 53, 54, 46), (46, 54, 55, 47), (47, 55, 48, 40), (48, 56, 57, 49), (49, 57, 58, 50), (50, 58, 59, 51), (51, 59, 60, 52), (52, 60, 61, 53), (53, 61, 62, 54), (54, 62, 63, 55), (55, 63, 56, 48), (56, 64, 65, 57), (57, 65, 66, 58), (58, 66, 67, 59), (59, 67, 68, 60), (60, 68, 69, 61), (61, 69, 70, 62), (62, 70, 71, 63), (63, 71, 64, 56), (64, 72, 73, 65), (65, 73, 74, 66), (66, 74, 75, 67), (67, 75, 76, 68), (68, 76, 77, 69), (69, 77, 78, 70), (70, 78, 79, 71), (71, 79, 72, 64), (72, 80, 81, 73), (73, 81, 82, 74), (74, 82, 83, 75), (75, 83, 84, 76), (76, 84, 85, 77), (77, 85, 86, 78), (78, 86, 87, 79), (79, 87, 80, 72), (80, 88, 89, 81), (81, 89, 90, 82), (82, 90, 91, 83), (83, 91, 92, 84), (84, 92, 93, 85), (85, 93, 94, 86), (86, 94, 95, 87), (87, 95, 88, 80), (88, 0, 1, 89), (89, 1, 2, 90), (90, 2, 3, 91), (91, 3, 4, 92), (92, 4, 5, 93), (93, 5, 6, 94), (94, 6, 7, 95), (95, 7, 0, 88)])
me_torus.materials.append(mat_green)
me_torus.use_remesh_preserve_volume = False
me_torus.use_remesh_preserve_attributes = False
me_torus.use_mirror_vertex_groups = False
me_torus.update()
me_cube_001 = bpy.data.meshes.new('Cube.001')
me_cube_001.from_pydata([(-1.0, -1.0, -0.5), (-1.0, -1.0, 0.5), (-1.0, 1.0, -0.5), (-1.0, 1.0, 0.5), (1.0, -1.0, -0.5), (1.0, -1.0, 0.5), (1.0, 1.0, -0.5), (1.0, 1.0, 0.5), (-1.0, -1.0, 0.7451), (-1.0, -0.7451, 1.0), (-1.0, -0.9253, 0.9253), (-1.0, 0.7451, 1.0), (-1.0, 1.0, 0.7451), (-1.0, 0.9253, 0.9253), (1.0, 1.0, 0.7451), (1.0, 0.7451, 1.0), (1.0, 0.9253, 0.9253), (1.0, -0.7451, 1.0), (1.0, -1.0, 0.7451), (1.0, -0.9253, 0.9253), (-1.0, 1.0, -0.7451), (-1.0, 0.7451, -1.0), (-1.0, 0.9253, -0.9253), (-1.0, -0.7451, -1.0), (-1.0, -1.0, -0.7451), (-1.0, -0.9253, -0.9253), (1.0, 0.7451, -1.0), (1.0, 1.0, -0.7451), (1.0, 0.9253, -0.9253), (1.0, -1.0, -0.7451), (1.0, -0.7451, -1.0), (1.0, -0.9253, -0.9253), (-0.7143, 1.0, 0.5), (-0.4286, 1.0, 0.5), (-0.1429, 1.0, 0.5), (0.1429, 1.0, 0.5), (0.4286, 1.0, 0.5), (0.7143, 1.0, 0.5), (0.7143, 1.0, -0.5), (0.4286, 1.0, -0.5), (0.1429, 1.0, -0.5), (-0.1429, 1.0, -0.5), (-0.4286, 1.0, -0.5), (-0.7143, 1.0, -0.5), (0.7143, -1.0, 0.5), (0.4286, -1.0, 0.5), (0.1429, -1.0, 0.5), (-0.1429, -1.0, 0.5), (-0.4286, -1.0, 0.5), (-0.7143, -1.0, 0.5), (-0.7143, -1.0, -0.5), (-0.4286, -1.0, -0.5), (-0.1429, -1.0, -0.5), (0.1429, -1.0, -0.5), (0.4286, -1.0, -0.5), (0.7143, -1.0, -0.5), (-0.7143, 0.7451, 1.0), (-0.4286, 0.7451, 1.0), (-0.1429, 0.7451, 1.0), (0.1429, 0.7451, 1.0), (0.4286, 0.7451, 1.0), (0.7143, 0.7451, 1.0), (0.7143, 0.9253, 0.9253), (0.4286, 0.9253, 0.9253), (0.1429, 0.9253, 0.9253), (-0.1429, 0.9253, 0.9253), (-0.4286, 0.9253, 0.9253), (-0.7143, 0.9253, 0.9253), (0.7143, 1.0, 0.7451), (0.4286, 1.0, 0.7451), (0.1429, 1.0, 0.7451), (-0.1429, 1.0, 0.7451), (-0.4286, 1.0, 0.7451), (-0.7143, 1.0, 0.7451), (0.7143, -0.7451, 1.0), (0.4286, -0.7451, 1.0), (0.1429, -0.7451, 1.0), (-0.1429, -0.7451, 1.0), (-0.4286, -0.7451, 1.0), (-0.7143, -0.7451, 1.0), (-0.7143, -0.9253, 0.9253), (-0.4286, -0.9253, 0.9253), (-0.1429, -0.9253, 0.9253), (0.1429, -0.9253, 0.9253), (0.4286, -0.9253, 0.9253), (0.7143, -0.9253, 0.9253), (-0.7143, -1.0, 0.7451), (-0.4286, -1.0, 0.7451), (-0.1429, -1.0, 0.7451), (0.1429, -1.0, 0.7451), (0.4286, -1.0, 0.7451), (0.7143, -1.0, 0.7451), (0.7143, 0.7451, -1.0), (0.4286, 0.7451, -1.0), (0.1429, 0.7451, -1.0), (-0.1429, 0.7451, -1.0), (-0.4286, 0.7451, -1.0), (-0.7143, 0.7451, -1.0), (-0.7143, 0.9253, -0.9253), (-0.4286, 0.9253, -0.9253), (-0.1429, 0.9253, -0.9253), (0.1429, 0.9253, -0.9253), (0.4286, 0.9253, -0.9253), (0.7143, 0.9253, -0.9253), (-0.7143, 1.0, -0.7451), (-0.4286, 1.0, -0.7451), (-0.1429, 1.0, -0.7451), (0.1429, 1.0, -0.7451), (0.4286, 1.0, -0.7451), (0.7143, 1.0, -0.7451), (-0.7143, -0.7451, -1.0), (-0.4286, -0.7451, -1.0), (-0.1429, -0.7451, -1.0), (0.1429, -0.7451, -1.0), (0.4286, -0.7451, -1.0), (0.7143, -0.7451, -1.0), (0.7143, -0.9253, -0.9253), (0.4286, -0.9253, -0.9253), (0.1429, -0.9253, -0.9253), (-0.1429, -0.9253, -0.9253), (-0.4286, -0.9253, -0.9253), (-0.7143, -0.9253, -0.9253), (0.7143, -1.0, -0.7451), (0.4286, -1.0, -0.7451), (0.1429, -1.0, -0.7451), (-0.1429, -1.0, -0.7451), (-0.4286, -1.0, -0.7451), (-0.7143, -1.0, -0.7451)], [], [(1, 3, 2, 0), (37, 7, 6, 38), (7, 5, 4, 6), (49, 1, 0, 50), (115, 92, 26, 30), (79, 56, 11, 9), (44, 5, 18, 91), (32, 3, 12, 73), (5, 7, 14, 16, 15, 17, 19, 18), (0, 2, 20, 22, 21, 23, 25, 24), (38, 6, 27, 109), (50, 0, 24, 127), (6, 4, 29, 31, 30, 26, 28, 27), (61, 15, 16, 62), (62, 16, 14, 68), (79, 9, 10, 80), (80, 10, 8, 86), (97, 21, 22, 98), (98, 22, 20, 104), (115, 30, 31, 116), (116, 31, 29, 122), (3, 1, 8, 10, 9, 11, 13, 12), (25, 121, 127, 24), (121, 120, 126, 127), (120, 119, 125, 126), (119, 118, 124, 125), (118, 117, 123, 124), (117, 116, 122, 123), (23, 110, 121, 25), (110, 111, 120, 121), (111, 112, 119, 120), (112, 113, 118, 119), (113, 114, 117, 118), (114, 115, 116, 117), (28, 103, 109, 27), (103, 102, 108, 109), (102, 101, 107, 108), (101, 100, 106, 107), (100, 99, 105, 106), (99, 98, 104, 105), (26, 92, 103, 28), (92, 93, 102, 103), (93, 94, 101, 102), (94, 95, 100, 101), (95, 96, 99, 100), (96, 97, 98, 99), (19, 85, 91, 18), (85, 84, 90, 91), (84, 83, 89, 90), (83, 82, 88, 89), (82, 81, 87, 88), (81, 80, 86, 87), (17, 74, 85, 19), (74, 75, 84, 85), (75, 76, 83, 84), (76, 77, 82, 83), (77, 78, 81, 82), (78, 79, 80, 81), (13, 67, 73, 12), (67, 66, 72, 73), (66, 65, 71, 72), (65, 64, 70, 71), (64, 63, 69, 70), (63, 62, 68, 69), (11, 56, 67, 13), (56, 57, 66, 67), (57, 58, 65, 66), (58, 59, 64, 65), (59, 60, 63, 64), (60, 61, 62, 63), (4, 55, 122, 29), (55, 54, 123, 122), (54, 53, 124, 123), (53, 52, 125, 124), (52, 51, 126, 125), (51, 50, 127, 126), (2, 43, 104, 20), (43, 42, 105, 104), (42, 41, 106, 105), (41, 40, 107, 106), (40, 39, 108, 107), (39, 38, 109, 108), (7, 37, 68, 14), (37, 36, 69, 68), (36, 35, 70, 69), (35, 34, 71, 70), (34, 33, 72, 71), (33, 32, 73, 72), (1, 49, 86, 8), (49, 48, 87, 86), (48, 47, 88, 87), (47, 46, 89, 88), (46, 45, 90, 89), (45, 44, 91, 90), (17, 15, 61, 74), (74, 61, 60, 75), (75, 60, 59, 76), (76, 59, 58, 77), (77, 58, 57, 78), (78, 57, 56, 79), (23, 21, 97, 110), (110, 97, 96, 111), (111, 96, 95, 112), (112, 95, 94, 113), (113, 94, 93, 114), (114, 93, 92, 115), (5, 44, 55, 4), (44, 45, 54, 55), (45, 46, 53, 54), (46, 47, 52, 53), (47, 48, 51, 52), (48, 49, 50, 51), (3, 32, 43, 2), (32, 33, 42, 43), (33, 34, 41, 42), (34, 35, 40, 41), (35, 36, 39, 40), (36, 37, 38, 39)])
me_cube_001.polygons.foreach_set('material_index', [1, 1, 1, 1, 1, 1, 1, 1, 1, 1, 1, 1, 1, 1, 1, 1, 1, 1, 1, 1, 1, 1, 1, 2, 2, 2, 2, 2, 1, 2, 2, 2, 2, 2, 1, 2, 2, 2, 2, 2, 1, 2, 2, 2, 2, 2, 1, 2, 2, 2, 2, 2, 1, 2, 2, 2, 2, 2, 1, 2, 2, 2, 2, 2, 1, 2, 2, 2, 2, 2, 1, 2, 2, 2, 2, 2, 1, 2, 2, 2, 2, 2, 1, 2, 2, 2, 2, 2, 1, 0, 0, 0, 0, 0, 1, 2, 2, 2, 2, 2, 1, 2, 2, 2, 2, 2, 1, 0, 0, 0, 0, 0, 1, 0, 0, 0, 0, 0])
me_cube_001.materials.append(mat_gray)
me_cube_001.materials.append(mat_orange)
me_cube_001.materials.append(mat_black)
me_cube_001.use_remesh_preserve_volume = False
me_cube_001.use_remesh_preserve_attributes = False
me_cube_001.use_mirror_vertex_groups = False
me_cube_001.update()
me_cylinder = bpy.data.meshes.new('Cylinder')
me_cylinder.from_pydata([(0.0, 1.0, -1.0), (0.0, 1.0, 1.0), (0.3827, 0.9239, -1.0), (0.3827, 0.9239, 1.0), (0.7071, 0.7071, -1.0), (0.7071, 0.7071, 1.0), (0.9239, 0.3827, -1.0), (0.9239, 0.3827, 1.0), (1.0, -4.371e-08, -1.0), (1.0, -4.371e-08, 1.0), (0.9239, -0.3827, -1.0), (0.9239, -0.3827, 1.0), (0.7071, -0.7071, -1.0), (0.7071, -0.7071, 1.0), (0.3827, -0.9239, -1.0), (0.3827, -0.9239, 1.0), (1.51e-07, -1.0, -1.0), (1.51e-07, -1.0, 1.0), (-0.3827, -0.9239, -1.0), (-0.3827, -0.9239, 1.0), (-0.7071, -0.7071, -1.0), (-0.7071, -0.7071, 1.0), (-0.9239, -0.3827, -1.0), (-0.9239, -0.3827, 1.0), (-1.0, 1.192e-08, -1.0), (-1.0, 1.192e-08, 1.0), (-0.9239, 0.3827, -1.0), (-0.9239, 0.3827, 1.0), (-0.7071, 0.7071, -1.0), (-0.7071, 0.7071, 1.0), (-0.3827, 0.9239, -1.0), (-0.3827, 0.9239, 1.0)], [], [(0, 1, 3, 2), (2, 3, 5, 4), (4, 5, 7, 6), (6, 7, 9, 8), (8, 9, 11, 10), (10, 11, 13, 12), (12, 13, 15, 14), (14, 15, 17, 16), (16, 17, 19, 18), (18, 19, 21, 20), (20, 21, 23, 22), (22, 23, 25, 24), (24, 25, 27, 26), (26, 27, 29, 28), (3, 1, 31, 29, 27, 25, 23, 21, 19, 17, 15, 13, 11, 9, 7, 5), (28, 29, 31, 30), (30, 31, 1, 0), (0, 2, 4, 6, 8, 10, 12, 14, 16, 18, 20, 22, 24, 26, 28, 30)])
me_cylinder.materials.append(mat_black)
me_cylinder.use_remesh_preserve_volume = False
me_cylinder.use_remesh_preserve_attributes = False
me_cylinder.use_mirror_vertex_groups = False
me_cylinder.update()
me_cylinder_001 = bpy.data.meshes.new('Cylinder.001')
me_cylinder_001.from_pydata([(-7.874e-08, 1.0, -0.7515), (0.0, 1.0, 1.0), (0.3827, 0.9239, -0.7515), (0.3827, 0.9239, 1.0), (0.7071, 0.7071, -0.7515), (0.7071, 0.7071, 1.0), (0.9239, 0.3827, -0.7515), (0.9239, 0.3827, 1.0), (1.0, -4.371e-08, -0.7515), (1.0, -4.371e-08, 1.0), (0.9239, -0.3827, -0.7515), (0.9239, -0.3827, 1.0), (0.7071, -0.7071, -0.7515), (0.7071, -0.7071, 1.0), (0.3827, -0.9239, -0.7515), (0.3827, -0.9239, 1.0), (7.226e-08, -1.0, -0.7515), (1.51e-07, -1.0, 1.0), (-0.3827, -0.9239, -0.7515), (-0.3827, -0.9239, 1.0), (-0.7071, -0.7071, -0.7515), (-0.7071, -0.7071, 1.0), (-0.9239, -0.3827, -0.7515), (-0.9239, -0.3827, 1.0), (-1.0, 1.192e-08, -0.7515), (-1.0, 1.192e-08, 1.0), (-0.9239, 0.3827, -0.7515), (-0.9239, 0.3827, 1.0), (-0.7071, 0.7071, -0.7515), (-0.7071, 0.7071, 1.0), (-0.3827, 0.9239, -0.7515), (-0.3827, 0.9239, 1.0), (0.2027, 0.4893, 1.073), (3.508e-08, 0.5296, 1.073), (-0.2027, 0.4893, 1.073), (-0.3745, 0.3745, 1.073), (-0.4893, 0.2027, 1.073), (-0.5296, 8.944e-09, 1.073), (-0.4893, -0.2027, 1.073), (-0.3745, -0.3745, 1.073), (-0.2027, -0.4893, 1.073), (1.15e-07, -0.5296, 1.073), (0.2027, -0.4893, 1.073), (0.3745, -0.3745, 1.073), (0.4893, -0.2027, 1.073), (0.5296, -2.052e-08, 1.073), (0.4893, 0.2027, 1.073), (0.3745, 0.3745, 1.073)], [], [(0, 1, 3, 2), (2, 3, 5, 4), (4, 5, 7, 6), (6, 7, 9, 8), (8, 9, 11, 10), (10, 11, 13, 12), (12, 13, 15, 14), (14, 15, 17, 16), (16, 17, 19, 18), (18, 19, 21, 20), (20, 21, 23, 22), (22, 23, 25, 24), (24, 25, 27, 26), (26, 27, 29, 28), (28, 29, 31, 30), (30, 31, 1, 0), (32, 33, 34, 35, 36, 37, 38, 39, 40, 41, 42, 43, 44, 45, 46, 47), (1, 33, 32, 3), (31, 34, 33, 1), (29, 35, 34, 31), (27, 36, 35, 29), (25, 37, 36, 27), (23, 38, 37, 25), (21, 39, 38, 23), (19, 40, 39, 21), (17, 41, 40, 19), (15, 42, 41, 17), (13, 43, 42, 15), (11, 44, 43, 13), (9, 45, 44, 11), (7, 46, 45, 9), (5, 47, 46, 7), (3, 32, 47, 5), (0, 2, 4, 6, 8, 10, 12, 14, 16, 18, 20, 22, 24, 26, 28, 30)])
me_cylinder_001.materials.append(mat_black)
me_cylinder_001.use_remesh_preserve_volume = False
me_cylinder_001.use_remesh_preserve_attributes = False
me_cylinder_001.use_mirror_vertex_groups = False
me_cylinder_001.update()
me_cylinder_002 = bpy.data.meshes.new('Cylinder.002')
me_cylinder_002.from_pydata([(0.0, 1.0, -1.0), (0.0, 1.0, 1.0), (0.3827, 0.9239, -1.0), (0.3827, 0.9239, 1.0), (0.7071, 0.7071, -1.0), (0.7071, 0.7071, 1.0), (0.9239, 0.3827, -1.0), (0.9239, 0.3827, 1.0), (1.0, -4.371e-08, -1.0), (1.0, -4.371e-08, 1.0), (0.9239, -0.3827, -1.0), (0.9239, -0.3827, 1.0), (0.7071, -0.7071, -1.0), (0.7071, -0.7071, 1.0), (0.3827, -0.9239, -1.0), (0.3827, -0.9239, 1.0), (1.51e-07, -1.0, -1.0), (1.51e-07, -1.0, 1.0), (-0.3827, -0.9239, -1.0), (-0.3827, -0.9239, 1.0), (-0.7071, -0.7071, -1.0), (-0.7071, -0.7071, 1.0), (-0.9239, -0.3827, -1.0), (-0.9239, -0.3827, 1.0), (-1.0, 1.192e-08, -1.0), (-1.0, 1.192e-08, 1.0), (-0.9239, 0.3827, -1.0), (-0.9239, 0.3827, 1.0), (-0.7071, 0.7071, -1.0), (-0.7071, 0.7071, 1.0), (-0.3827, 0.9239, -1.0), (-0.3827, 0.9239, 1.0)], [], [(0, 1, 3, 2), (2, 3, 5, 4), (4, 5, 7, 6), (6, 7, 9, 8), (8, 9, 11, 10), (10, 11, 13, 12), (12, 13, 15, 14), (14, 15, 17, 16), (16, 17, 19, 18), (18, 19, 21, 20), (20, 21, 23, 22), (22, 23, 25, 24), (24, 25, 27, 26), (26, 27, 29, 28), (3, 1, 31, 29, 27, 25, 23, 21, 19, 17, 15, 13, 11, 9, 7, 5), (28, 29, 31, 30), (30, 31, 1, 0), (0, 2, 4, 6, 8, 10, 12, 14, 16, 18, 20, 22, 24, 26, 28, 30)])
me_cylinder_002.materials.append(mat_black)
me_cylinder_002.use_remesh_preserve_volume = False
me_cylinder_002.use_remesh_preserve_attributes = False
me_cylinder_002.use_mirror_vertex_groups = False
me_cylinder_002.update()
me_cylinder_003 = bpy.data.meshes.new('Cylinder.003')
me_cylinder_003.from_pydata([(0.0, 1.0, -1.0), (0.0, 1.0, 1.0), (0.3827, 0.9239, -1.0), (0.3827, 0.9239, 1.0), (0.7071, 0.7071, -1.0), (0.7071, 0.7071, 1.0), (0.9239, 0.3827, -1.0), (0.9239, 0.3827, 1.0), (1.0, -4.371e-08, -1.0), (1.0, -4.371e-08, 1.0), (0.9239, -0.3827, -1.0), (0.9239, -0.3827, 1.0), (0.7071, -0.7071, -1.0), (0.7071, -0.7071, 1.0), (0.3827, -0.9239, -1.0), (0.3827, -0.9239, 1.0), (1.51e-07, -1.0, -1.0), (1.51e-07, -1.0, 1.0), (-0.3827, -0.9239, -1.0), (-0.3827, -0.9239, 1.0), (-0.7071, -0.7071, -1.0), (-0.7071, -0.7071, 1.0), (-0.9239, -0.3827, -1.0), (-0.9239, -0.3827, 1.0), (-1.0, 1.192e-08, -1.0), (-1.0, 1.192e-08, 1.0), (-0.9239, 0.3827, -1.0), (-0.9239, 0.3827, 1.0), (-0.7071, 0.7071, -1.0), (-0.7071, 0.7071, 1.0), (-0.3827, 0.9239, -1.0), (-0.3827, 0.9239, 1.0)], [], [(0, 1, 3, 2), (2, 3, 5, 4), (4, 5, 7, 6), (6, 7, 9, 8), (8, 9, 11, 10), (10, 11, 13, 12), (12, 13, 15, 14), (14, 15, 17, 16), (16, 17, 19, 18), (18, 19, 21, 20), (20, 21, 23, 22), (22, 23, 25, 24), (24, 25, 27, 26), (26, 27, 29, 28), (3, 1, 31, 29, 27, 25, 23, 21, 19, 17, 15, 13, 11, 9, 7, 5), (28, 29, 31, 30), (30, 31, 1, 0), (0, 2, 4, 6, 8, 10, 12, 14, 16, 18, 20, 22, 24, 26, 28, 30)])
me_cylinder_003.materials.append(mat_black)
me_cylinder_003.use_remesh_preserve_volume = False
me_cylinder_003.use_remesh_preserve_attributes = False
me_cylinder_003.use_mirror_vertex_groups = False
me_cylinder_003.update()
me_cylinder_004 = bpy.data.meshes.new('Cylinder.004')
me_cylinder_004.from_pydata([(0.2134, 0.5153, -11.24), (0.3944, 0.3944, -11.24), (0.5153, 0.2134, -11.24), (0.5577, -3.725e-08, -11.24), (0.5153, -0.2134, -11.24), (0.3944, -0.3944, -11.24), (0.2134, -0.5153, -11.24), (8.523e-07, -0.5577, -11.24), (-0.2134, -0.5153, -11.24), (-0.3944, -0.3944, -11.24), (-0.5153, -0.2134, -11.24), (-0.5577, -3.725e-08, -11.24), (-0.5153, 0.2134, -11.24), (-0.3944, 0.3944, -11.24), (-0.2134, 0.5153, -11.24), (5.32e-07, 0.5577, -11.24), (-4.657e-08, 0.8672, -1.0), (0.0, 1.0, -0.8698), (-4.843e-08, 0.8672, 1.0), (0.0, 1.0, 0.8698), (0.3319, 0.8012, -1.0), (0.3827, 0.9239, -0.8698), (0.3319, 0.8012, 1.0), (0.3827, 0.9239, 0.8698), (0.6132, 0.6132, -1.0), (0.7071, 0.7071, -0.8698), (0.6132, 0.6132, 1.0), (0.7071, 0.7071, 0.8698), (0.8012, 0.3319, -1.0), (0.9239, 0.3827, -0.8698), (0.8012, 0.3319, 1.0), (0.9239, 0.3827, 0.8698), (0.8672, -4.47e-08, -1.0), (1.0, -4.371e-08, -0.8698), (0.8672, -4.47e-08, 1.0), (1.0, -4.371e-08, 0.8698), (0.8012, -0.3319, -1.0), (0.9239, -0.3827, -0.8698), (0.8012, -0.3319, 1.0), (0.9239, -0.3827, 0.8698), (0.6132, -0.6132, -1.0), (0.7071, -0.7071, -0.8698), (0.6132, -0.6132, 1.0), (0.7071, -0.7071, 0.8698), (0.3319, -0.8012, -1.0), (0.3827, -0.9239, -0.8698), (0.3319, -0.8012, 1.0), (0.3827, -0.9239, 0.8698), (1.118e-07, -0.8672, -1.0), (1.51e-07, -1.0, -0.8698), (1.08e-07, -0.8672, 1.0), (1.51e-07, -1.0, 0.8698), (-0.3319, -0.8012, -1.0), (-0.3827, -0.9239, -0.8698), (-0.3319, -0.8012, 1.0), (-0.3827, -0.9239, 0.8698), (-0.6132, -0.6132, -1.0), (-0.7071, -0.7071, -0.8698), (-0.6132, -0.6132, 1.0), (-0.7071, -0.7071, 0.8698), (-0.8012, -0.3319, -1.0), (-0.9239, -0.3827, -0.8698), (-0.8012, -0.3319, 1.0), (-0.9239, -0.3827, 0.8698), (-0.8672, -5.588e-09, -1.0), (-1.0, 1.192e-08, -0.8698), (-0.8672, -7.451e-09, 1.0), (-1.0, 1.192e-08, 0.8698), (-0.8012, 0.3319, -1.0), (-0.9239, 0.3827, -0.8698), (-0.8012, 0.3319, 1.0), (-0.9239, 0.3827, 0.8698), (-0.6132, 0.6132, -1.0), (-0.7071, 0.7071, -0.8698), (-0.6132, 0.6132, 1.0), (-0.7071, 0.7071, 0.8698), (-0.3319, 0.8012, -1.0), (-0.3827, 0.9239, -0.8698), (-0.3319, 0.8012, 1.0), (-0.3827, 0.9239, 0.8698), (-0.2134, 0.5153, -4.052), (-0.3319, 0.8012, -3.748), (-0.3944, 0.3944, -4.052), (-0.6132, 0.6132, -3.748), (-0.5153, 0.2134, -4.052), (-0.8012, 0.3319, -3.748), (-0.5577, -3.725e-08, -4.052), (-0.8672, -5.588e-09, -3.748), (-0.5153, -0.2134, -4.052), (-0.8012, -0.3319, -3.748), (-0.3944, -0.3944, -4.052), (-0.6132, -0.6132, -3.748), (-0.2134, -0.5153, -4.052), (-0.3319, -0.8012, -3.748), (1.937e-07, -0.5577, -4.052), (1.612e-07, -0.8672, -3.748), (0.2134, -0.5153, -4.052), (0.3319, -0.8012, -3.748), (0.3944, -0.3944, -4.052), (0.6132, -0.6132, -3.748), (0.5153, -0.2134, -4.052), (0.8012, -0.3319, -3.748), (0.5577, -3.725e-08, -4.052), (0.8672, -4.47e-08, -3.748), (0.5153, 0.2134, -4.052), (0.8012, 0.3319, -3.748), (0.3944, 0.3944, -4.052), (0.6132, 0.6132, -3.748), (-1.267e-07, 0.5577, -4.052), (2.84e-09, 0.8672, -3.748), (0.2134, 0.5153, -4.052), (0.3319, 0.8012, -3.748), (1.307e-06, 0.07467, -14.3), (-0.02857, 0.06899, -14.3), (0.0528, 0.0528, -14.3), (0.02858, 0.06899, -14.3), (-0.07467, -6.676e-09, -14.3), (-0.06899, -0.02858, -14.3), (-0.0528, -0.0528, -14.3), (-0.02857, -0.06899, -14.3), (1.35e-06, -0.07467, -14.3), (0.02858, -0.06899, -14.3), (0.0528, -0.0528, -14.3), (0.06899, -0.02858, -14.3), (0.07467, -6.676e-09, -14.3), (0.06899, 0.02858, -14.3), (-0.0528, 0.0528, -14.3), (-0.06899, 0.02858, -14.3), (2.832e-08, 0.787, -3.842), (7.058e-08, 0.9075, -3.724), (0.3473, 0.8384, -3.724), (0.3012, 0.7271, -3.842), (0.8384, 0.3473, -3.724), (0.7271, 0.3012, -3.842), (0.9075, -3.995e-08, -3.724), (0.787, -4.085e-08, -3.842), (0.8384, -0.3473, -3.724), (0.7271, -0.3012, -3.842), (0.3473, -0.8384, -3.724), (0.3012, -0.7271, -3.842), (2.076e-07, -0.9075, -3.724), (1.72e-07, -0.787, -3.842), (-0.3473, -0.8384, -3.724), (-0.3012, -0.7271, -3.842), (-0.8384, -0.3473, -3.724), (-0.7271, -0.3012, -3.842), (-0.9075, 1.054e-08, -3.724), (-0.787, -5.356e-09, -3.842), (-0.8384, 0.3473, -3.724), (-0.7271, 0.3012, -3.842), (-0.3473, 0.8384, -3.724), (-0.3012, 0.7271, -3.842), (6.18e-08, 0.477, -6.582), (8.741e-08, 0.55, -6.511), (0.2105, 0.5081, -6.511), (0.1825, 0.4407, -6.582), (0.5081, 0.2105, -6.511), (0.4407, 0.1825, -6.582), (0.55, -2.666e-08, -6.511), (0.477, -2.721e-08, -6.582), (0.5081, -0.2105, -6.511), (0.4407, -0.1825, -6.582), (0.2105, -0.5081, -6.511), (0.1825, -0.4407, -6.582), (1.705e-07, -0.55, -6.511), (1.489e-07, -0.477, -6.582), (-0.2105, -0.5081, -6.511), (-0.1825, -0.4407, -6.582), (-0.5081, -0.2105, -6.511), (-0.4407, -0.1825, -6.582), (-0.55, 3.937e-09, -6.511), (-0.477, -5.695e-09, -6.582), (-0.5081, 0.2105, -6.511), (-0.4407, 0.1825, -6.582), (-0.2105, 0.5081, -6.511), (-0.1825, 0.4407, -6.582), (0.2436, 0.5881, 2.37), (0.2809, 0.6782, 2.275), (1.255e-08, 0.734, 2.275), (-2.3e-08, 0.6366, 2.37), (0.5881, 0.2436, 2.37), (0.6782, 0.2809, 2.275), (0.6366, -3.215e-08, 2.37), (0.734, -3.142e-08, 2.275), (0.5881, -0.2436, 2.37), (0.6782, -0.2809, 2.275), (0.2436, -0.5881, 2.37), (0.2809, -0.6782, 2.275), (9.185e-08, -0.6366, 2.37), (1.234e-07, -0.734, 2.275), (-0.2436, -0.5881, 2.37), (-0.2809, -0.6782, 2.275), (-0.5881, -0.2436, 2.37), (-0.6782, -0.2809, 2.275), (-0.6366, -4.808e-09, 2.37), (-0.734, 9.414e-09, 2.275), (-0.5881, 0.2436, 2.37), (-0.6782, 0.2809, 2.275), (-0.2436, 0.5881, 2.37), (-0.2809, 0.6782, 2.275), (1.204e-06, 0.01178, -14.38), (-0.004506, 0.01088, -14.38), (0.008329, 0.008328, -14.38), (0.004508, 0.01088, -14.38), (-0.01178, -2.005e-09, -14.38), (-0.01088, -0.004507, -14.38), (-0.008327, -0.008328, -14.38), (-0.004506, -0.01088, -14.38), (1.211e-06, -0.01178, -14.38), (0.004508, -0.01088, -14.38), (0.008329, -0.008328, -14.38), (0.01088, -0.004507, -14.38), (0.01178, -2.005e-09, -14.38), (0.01088, 0.004507, -14.38), (-0.008327, 0.008328, -14.38), (-0.01088, 0.004507, -14.38)], [], [(77, 79, 19, 17), (25, 27, 31, 29), (29, 31, 35, 33), (33, 35, 39, 37), (37, 39, 43, 41), (41, 43, 47, 45), (45, 47, 51, 49), (49, 51, 55, 53), (53, 55, 59, 57), (57, 59, 63, 61), (61, 63, 67, 65), (65, 67, 71, 69), (69, 71, 75, 73), (73, 75, 79, 77), (21, 23, 27, 25), (72, 76, 81, 83), (22, 18, 78, 74, 70, 66, 62, 58, 54, 50, 46, 42, 38, 34, 30, 26), (17, 19, 23, 21), (36, 32, 135, 137), (35, 31, 181, 183), (21, 25, 24, 20), (27, 23, 22, 26), (25, 29, 28, 24), (31, 27, 26, 30), (49, 53, 142, 140), (34, 38, 184, 182), (76, 77, 150, 151), (54, 55, 191, 190), (37, 41, 40, 36), (43, 39, 38, 42), (41, 45, 44, 40), (47, 43, 42, 46), (29, 33, 134, 132), (39, 35, 183, 185), (37, 36, 137, 136), (79, 78, 198, 199), (53, 57, 56, 52), (59, 55, 54, 58), (57, 61, 60, 56), (63, 59, 58, 62), (16, 76, 151, 128), (18, 22, 176, 179), (33, 37, 136, 134), (38, 39, 185, 184), (69, 73, 72, 68), (75, 71, 70, 74), (73, 77, 76, 72), (79, 75, 74, 78), (60, 61, 144, 145), (62, 66, 194, 192), (82, 80, 14, 13), (32, 36, 101, 103), (52, 56, 91, 93), (28, 32, 103, 105), (48, 52, 93, 95), (68, 72, 83, 85), (24, 28, 105, 107), (44, 48, 95, 97), (64, 68, 85, 87), (20, 24, 107, 111), (40, 44, 97, 99), (60, 64, 87, 89), (16, 20, 111, 109), (36, 40, 99, 101), (14, 15, 112, 113), (56, 60, 89, 91), (108, 80, 81, 109), (80, 82, 83, 81), (82, 84, 85, 83), (84, 86, 87, 85), (86, 88, 89, 87), (88, 90, 91, 89), (90, 92, 93, 91), (92, 94, 95, 93), (94, 96, 97, 95), (96, 98, 99, 97), (98, 100, 101, 99), (100, 102, 103, 101), (102, 104, 105, 103), (104, 106, 107, 105), (106, 110, 111, 107), (110, 108, 109, 111), (76, 16, 109, 81), (92, 90, 9, 8), (102, 100, 4, 3), (88, 86, 11, 10), (98, 96, 6, 5), (110, 106, 1, 0), (84, 82, 13, 12), (94, 92, 8, 7), (104, 102, 3, 2), (80, 108, 15, 14), (90, 88, 10, 9), (100, 98, 5, 4), (108, 110, 0, 15), (86, 84, 12, 11), (96, 94, 7, 6), (106, 104, 2, 1), (124, 123, 211, 212), (12, 13, 126, 127), (11, 12, 127, 116), (13, 14, 113, 126), (6, 7, 120, 121), (15, 0, 115, 112), (0, 1, 114, 115), (1, 2, 125, 114), (10, 11, 116, 117), (3, 4, 123, 124), (4, 5, 122, 123), (5, 6, 121, 122), (2, 3, 124, 125), (7, 8, 119, 120), (8, 9, 118, 119), (9, 10, 117, 118), (138, 140, 164, 162), (144, 146, 170, 168), (133, 132, 156, 157), (150, 129, 153, 174), (139, 138, 162, 163), (145, 144, 168, 169), (131, 128, 152, 155), (151, 150, 174, 175), (53, 52, 143, 142), (45, 49, 140, 138), (32, 28, 133, 135), (65, 69, 148, 146), (52, 48, 141, 143), (28, 29, 132, 133), (69, 68, 149, 148), (17, 21, 130, 129), (61, 65, 146, 144), (48, 44, 139, 141), (68, 64, 147, 149), (21, 20, 131, 130), (44, 45, 138, 139), (20, 16, 128, 131), (77, 17, 129, 150), (64, 60, 145, 147), (153, 154, 155, 152), (156, 158, 159, 157), (158, 160, 161, 159), (162, 164, 165, 163), (164, 166, 167, 165), (168, 170, 171, 169), (170, 172, 173, 171), (174, 153, 152, 175), (128, 151, 175, 152), (132, 134, 158, 156), (147, 145, 169, 171), (141, 139, 163, 165), (135, 133, 157, 159), (146, 148, 172, 170), (140, 142, 166, 164), (134, 136, 160, 158), (148, 149, 173, 172), (129, 130, 154, 153), (142, 143, 167, 166), (136, 137, 161, 160), (149, 147, 171, 173), (130, 131, 155, 154), (143, 141, 165, 167), (137, 135, 159, 161), (177, 178, 179, 176), (183, 181, 180, 182), (185, 183, 182, 184), (189, 187, 186, 188), (191, 189, 188, 190), (195, 193, 192, 194), (197, 195, 194, 196), (178, 199, 198, 179), (55, 51, 189, 191), (31, 30, 180, 181), (30, 34, 182, 180), (70, 71, 197, 196), (50, 54, 190, 188), (51, 47, 187, 189), (71, 67, 195, 197), (22, 23, 177, 176), (47, 46, 186, 187), (46, 50, 188, 186), (66, 70, 196, 194), (23, 19, 178, 177), (19, 79, 199, 178), (67, 63, 193, 195), (63, 62, 192, 193), (78, 18, 179, 198), (200, 203, 202, 213, 212, 211, 210, 209, 208, 207, 206, 205, 204, 215, 214, 201), (119, 118, 206, 207), (122, 121, 209, 210), (121, 120, 208, 209), (120, 119, 207, 208), (123, 122, 210, 211), (118, 117, 205, 206), (125, 124, 212, 213), (116, 127, 215, 204), (127, 126, 214, 215), (113, 112, 200, 201), (126, 113, 201, 214), (112, 115, 203, 200), (115, 114, 202, 203), (114, 125, 213, 202), (117, 116, 204, 205)])
me_cylinder_004.polygons.foreach_set('material_index', [1, 1, 1, 1, 1, 1, 1, 1, 1, 1, 1, 1, 1, 1, 1, 0, 0, 1, 0, 1, 1, 1, 1, 1, 1, 1, 1, 1, 1, 1, 1, 1, 1, 1, 1, 1, 1, 1, 1, 1, 0, 1, 1, 1, 1, 1, 1, 1, 1, 1, 0, 0, 0, 0, 0, 0, 0, 0, 0, 0, 0, 0, 0, 0, 0, 0, 0, 0, 0, 0, 0, 0, 0, 0, 0, 0, 0, 0, 0, 0, 0, 0, 0, 0, 0, 0, 0, 0, 0, 0, 0, 0, 0, 0, 0, 0, 0, 0, 0, 0, 0, 0, 0, 0, 0, 0, 0, 0, 0, 0, 0, 0, 0, 0, 1, 1, 1, 1, 1, 1, 1, 1, 1, 1, 0, 1, 0, 1, 1, 1, 1, 0, 0, 0, 1, 0, 1, 0, 0, 0, 0, 0, 0, 0, 0, 0, 1, 1, 1, 1, 1, 1, 1, 1, 1, 1, 1, 1, 1, 0, 1, 1, 1, 1, 1, 1, 1, 1, 1, 1, 1, 1, 1, 1, 1, 1, 1, 1, 1, 1, 1, 1, 1, 1, 1, 1, 0, 0, 0, 0, 0, 0, 0, 0, 0, 0, 0, 0, 0, 0, 0, 0])
me_cylinder_004.materials.append(mat_black)
me_cylinder_004.materials.append(mat_gray)
me_cylinder_004.use_remesh_preserve_volume = False
me_cylinder_004.use_remesh_preserve_attributes = False
me_cylinder_004.use_mirror_vertex_groups = False
me_cylinder_004.update()
me_sphere_001 = bpy.data.meshes.new('Sphere.001')
me_sphere_001.from_pydata([(-0.3827, 0.0, 0.9239), (-0.7071, 0.0, 0.7071), (-0.9239, 0.0, 0.3827), (-1.0, 0.0, -4.371e-08), (-0.9239, 0.0, -0.3827), (-0.7071, 0.0, -0.7071), (-0.3827, 0.0, -0.9239), (-0.2706, 0.2706, 0.9239), (-0.5, 0.5, 0.7071), (-0.6533, 0.6533, 0.3827), (-0.7071, 0.7071, -4.371e-08), (-0.6533, 0.6533, -0.3827), (-0.5, 0.5, -0.7071), (-0.2706, 0.2706, -0.9239), (-1.485e-07, 0.3827, 0.9239), (-1.634e-07, 0.7071, 0.7071), (-1.634e-07, 0.9239, 0.3827), (-1.336e-07, 1.0, -4.371e-08), (-1.634e-07, 0.9239, -0.3827), (-1.634e-07, 0.7071, -0.7071), (-1.485e-07, 0.3827, -0.9239), (-2.578e-07, -1.068e-07, 1.0), (0.2706, 0.2706, 0.9239), (0.5, 0.5, 0.7071), (0.6533, 0.6533, 0.3827), (0.7071, 0.7071, -4.371e-08), (0.6533, 0.6533, -0.3827), (0.5, 0.5, -0.7071), (0.2706, 0.2706, -0.9239), (0.3827, 1.244e-08, 0.9239), (0.7071, 1.244e-08, 0.7071), (0.9239, 4.224e-08, 0.3827), (1.0, 1.244e-08, -4.371e-08), (0.9239, 4.224e-08, -0.3827), (0.7071, 1.244e-08, -0.7071), (0.3827, 1.244e-08, -0.9239), (-1.51e-07, 0.0, -1.0), (0.2706, -0.2706, 0.9239), (0.5, -0.5, 0.7071), (0.6533, -0.6533, 0.3827), (0.7071, -0.7071, -4.371e-08), (0.6533, -0.6533, -0.3827), (0.5, -0.5, -0.7071), (0.2706, -0.2706, -0.9239), (-1.634e-07, -0.3827, 0.9239), (-1.634e-07, -0.7071, 0.7071), (-1.038e-07, -0.9239, 0.3827), (-1.634e-07, -1.0, -4.371e-08), (-1.038e-07, -0.9239, -0.3827), (-1.634e-07, -0.7071, -0.7071), (-1.634e-07, -0.3827, -0.9239), (-0.2706, -0.2706, 0.9239), (-0.5, -0.5, 0.7071), (-0.6533, -0.6533, 0.3827), (-0.7071, -0.7071, -4.371e-08), (-0.6533, -0.6533, -0.3827), (-0.5, -0.5, -0.7071), (-0.2706, -0.2706, -0.9239)], [], [(6, 5, 12, 13), (4, 3, 10, 11), (2, 1, 8, 9), (0, 21, 7), (36, 6, 13), (5, 4, 11, 12), (3, 2, 9, 10), (1, 0, 7, 8), (36, 13, 20), (12, 11, 18, 19), (10, 9, 16, 17), (8, 7, 14, 15), (13, 12, 19, 20), (11, 10, 17, 18), (9, 8, 15, 16), (7, 21, 14), (17, 16, 24, 25), (15, 14, 22, 23), (20, 19, 27, 28), (18, 17, 25, 26), (16, 15, 23, 24), (14, 21, 22), (36, 20, 28), (19, 18, 26, 27), (28, 27, 34, 35), (26, 25, 32, 33), (24, 23, 30, 31), (22, 21, 29), (36, 28, 35), (27, 26, 33, 34), (25, 24, 31, 32), (23, 22, 29, 30), (31, 30, 38, 39), (29, 21, 37), (36, 35, 43), (34, 33, 41, 42), (32, 31, 39, 40), (30, 29, 37, 38), (35, 34, 42, 43), (33, 32, 40, 41), (36, 43, 50), (42, 41, 48, 49), (40, 39, 46, 47), (38, 37, 44, 45), (43, 42, 49, 50), (41, 40, 47, 48), (39, 38, 45, 46), (37, 21, 44), (45, 44, 51, 52), (50, 49, 56, 57), (48, 47, 54, 55), (46, 45, 52, 53), (44, 21, 51), (36, 50, 57), (49, 48, 55, 56), (47, 46, 53, 54), (57, 56, 5, 6), (55, 54, 3, 4), (53, 52, 1, 2), (51, 21, 0), (36, 57, 6), (56, 55, 4, 5), (54, 53, 2, 3), (52, 51, 0, 1)])
me_sphere_001.materials.append(mat_yellow)
me_sphere_001.use_remesh_preserve_volume = False
me_sphere_001.use_remesh_preserve_attributes = False
me_sphere_001.use_mirror_vertex_groups = False
me_sphere_001.update()
me_sphere_002 = bpy.data.meshes.new('Sphere.002')
me_sphere_002.from_pydata([(-0.3827, 0.0, 0.9239), (-0.7071, 0.0, 0.7071), (-0.9239, 0.0, 0.3827), (-1.0, 0.0, -4.371e-08), (-0.9239, 0.0, -0.3827), (-0.7071, 0.0, -0.7071), (-0.3827, 0.0, -0.9239), (-0.2706, 0.2706, 0.9239), (-0.5, 0.5, 0.7071), (-0.6533, 0.6533, 0.3827), (-0.7071, 0.7071, -4.371e-08), (-0.6533, 0.6533, -0.3827), (-0.5, 0.5, -0.7071), (-0.2706, 0.2706, -0.9239), (-1.485e-07, 0.3827, 0.9239), (-1.634e-07, 0.7071, 0.7071), (-1.634e-07, 0.9239, 0.3827), (-1.336e-07, 1.0, -4.371e-08), (-1.634e-07, 0.9239, -0.3827), (-1.634e-07, 0.7071, -0.7071), (-1.485e-07, 0.3827, -0.9239), (-2.578e-07, -1.068e-07, 1.0), (0.2706, 0.2706, 0.9239), (0.5, 0.5, 0.7071), (0.6533, 0.6533, 0.3827), (0.7071, 0.7071, -4.371e-08), (0.6533, 0.6533, -0.3827), (0.5, 0.5, -0.7071), (0.2706, 0.2706, -0.9239), (0.3827, 1.244e-08, 0.9239), (0.7071, 1.244e-08, 0.7071), (0.9239, 4.224e-08, 0.3827), (1.0, 1.244e-08, -4.371e-08), (0.9239, 4.224e-08, -0.3827), (0.7071, 1.244e-08, -0.7071), (0.3827, 1.244e-08, -0.9239), (-1.51e-07, 0.0, -1.0), (0.2706, -0.2706, 0.9239), (0.5, -0.5, 0.7071), (0.6533, -0.6533, 0.3827), (0.7071, -0.7071, -4.371e-08), (0.6533, -0.6533, -0.3827), (0.5, -0.5, -0.7071), (0.2706, -0.2706, -0.9239), (-1.634e-07, -0.3827, 0.9239), (-1.634e-07, -0.7071, 0.7071), (-1.038e-07, -0.9239, 0.3827), (-1.634e-07, -1.0, -4.371e-08), (-1.038e-07, -0.9239, -0.3827), (-1.634e-07, -0.7071, -0.7071), (-1.634e-07, -0.3827, -0.9239), (-0.2706, -0.2706, 0.9239), (-0.5, -0.5, 0.7071), (-0.6533, -0.6533, 0.3827), (-0.7071, -0.7071, -4.371e-08), (-0.6533, -0.6533, -0.3827), (-0.5, -0.5, -0.7071), (-0.2706, -0.2706, -0.9239)], [], [(6, 5, 12, 13), (4, 3, 10, 11), (2, 1, 8, 9), (0, 21, 7), (36, 6, 13), (5, 4, 11, 12), (3, 2, 9, 10), (1, 0, 7, 8), (36, 13, 20), (12, 11, 18, 19), (10, 9, 16, 17), (8, 7, 14, 15), (13, 12, 19, 20), (11, 10, 17, 18), (9, 8, 15, 16), (7, 21, 14), (17, 16, 24, 25), (15, 14, 22, 23), (20, 19, 27, 28), (18, 17, 25, 26), (16, 15, 23, 24), (14, 21, 22), (36, 20, 28), (19, 18, 26, 27), (28, 27, 34, 35), (26, 25, 32, 33), (24, 23, 30, 31), (22, 21, 29), (36, 28, 35), (27, 26, 33, 34), (25, 24, 31, 32), (23, 22, 29, 30), (31, 30, 38, 39), (29, 21, 37), (36, 35, 43), (34, 33, 41, 42), (32, 31, 39, 40), (30, 29, 37, 38), (35, 34, 42, 43), (33, 32, 40, 41), (36, 43, 50), (42, 41, 48, 49), (40, 39, 46, 47), (38, 37, 44, 45), (43, 42, 49, 50), (41, 40, 47, 48), (39, 38, 45, 46), (37, 21, 44), (45, 44, 51, 52), (50, 49, 56, 57), (48, 47, 54, 55), (46, 45, 52, 53), (44, 21, 51), (36, 50, 57), (49, 48, 55, 56), (47, 46, 53, 54), (57, 56, 5, 6), (55, 54, 3, 4), (53, 52, 1, 2), (51, 21, 0), (36, 57, 6), (56, 55, 4, 5), (54, 53, 2, 3), (52, 51, 0, 1)])
me_sphere_002.materials.append(mat_yellow)
me_sphere_002.use_remesh_preserve_volume = False
me_sphere_002.use_remesh_preserve_attributes = False
me_sphere_002.use_mirror_vertex_groups = False
me_sphere_002.update()
me_cube_006 = bpy.data.meshes.new('Cube.006')
me_cube_006.from_pydata([(-1.614, -1.438, -6.891), (-1.527, -1.438, -4.104), (-1.614, 1.438, -6.891), (-1.527, 1.438, -4.104), (1.247, -1.438, -7.801), (1.334, -1.438, -5.015), (1.247, 1.438, -7.801), (1.334, 1.438, -5.015), (-1.221, -1.125, -4.354), (-0.769, -0.8109, 0.03808), (-1.221, 1.125, -4.354), (-0.769, 0.8109, 0.03808), (1.018, -1.125, -5.066), (0.845, -0.8109, -0.4755), (1.018, 1.125, -5.066), (0.845, 0.8109, -0.4755), (-1.0, -1.0, -1.0), (-0.559, -0.559, 3.513), (-1.0, 1.0, -1.0), (-0.559, 0.559, 3.513), (1.0, -1.0, -1.0), (0.559, -0.559, 3.513), (1.0, 1.0, -1.0), (0.559, 0.559, 3.513), (-0.8745, -0.875, 2.249), (-0.6221, -0.4654, 6.879), (-0.8745, 0.875, 2.249), (-0.6221, 0.4654, 6.879), (0.8649, -0.875, 2.863), (0.3032, -0.4654, 7.205), (0.8649, 0.875, 2.863), (0.3032, 0.4654, 7.205), (-0.1592, 4.133e-06, 7.589), (-0.1408, 0.3674, 6.809), (-0.1728, 0.2484, 8.165), (-0.1934, 0.5944, 9.039), (-0.1948, 0.1535, 9.097), (-0.226, 4.089e-06, 10.42), (-0.1948, -0.1535, 9.097), (-0.1934, -0.5944, 9.039), (-0.1728, -0.2484, 8.165), (-0.1408, -0.3674, 6.809), (-0.1592, 4.133e-06, 7.589), (-0.1408, 0.3674, 6.809), (-0.1728, 0.2484, 8.165), (-0.1934, 0.5944, 9.039), (-0.1948, 0.1535, 9.097), (-0.226, 4.089e-06, 10.42), (-0.1948, -0.1535, 9.097), (-0.1934, -0.5944, 9.039), (-0.1728, -0.2484, 8.165), (-0.1408, -0.3674, 6.809), (-0.1592, 4.133e-06, 7.589), (-0.1408, 0.3674, 6.809), (-0.1728, 0.2484, 8.165), (-0.1934, 0.5944, 9.039), (-0.1948, 0.1535, 9.097), (-0.226, 4.089e-06, 10.42), (-0.1948, -0.1535, 9.097), (-0.1934, -0.5944, 9.039), (-0.1728, -0.2484, 8.165), (-0.1408, -0.3674, 6.809), (-0.07007, 4.14e-06, 7.611), (-0.05165, 0.3674, 6.831), (-0.08366, 0.2484, 8.187), (-0.1043, 0.5944, 9.061), (-0.1057, 0.1535, 9.119), (-0.1368, 4.096e-06, 10.44), (-0.1057, -0.1535, 9.119), (-0.1043, -0.5944, 9.061), (-0.08366, -0.2484, 8.187), (-0.05165, -0.3674, 6.831)], [], [(1, 3, 2, 0), (3, 7, 6, 2), (7, 5, 4, 6), (5, 1, 0, 4), (0, 2, 6, 4), (5, 7, 3, 1), (9, 11, 10, 8), (11, 15, 14, 10), (15, 13, 12, 14), (13, 9, 8, 12), (8, 10, 14, 12), (13, 15, 11, 9), (17, 19, 18, 16), (19, 23, 22, 18), (23, 21, 20, 22), (21, 17, 16, 20), (16, 18, 22, 20), (21, 23, 19, 17), (25, 27, 26, 24), (27, 31, 30, 26), (31, 29, 28, 30), (29, 25, 24, 28), (24, 26, 30, 28), (29, 31, 27, 25), (34, 35, 45, 44), (41, 32, 42, 51), (38, 39, 49, 48), (35, 36, 46, 45), (32, 33, 43, 42), (39, 40, 50, 49), (36, 37, 47, 46), (33, 34, 44, 43), (40, 41, 51, 50), (37, 38, 48, 47), (44, 45, 55, 54), (51, 42, 52, 61), (48, 49, 59, 58), (45, 46, 56, 55), (42, 43, 53, 52), (49, 50, 60, 59), (46, 47, 57, 56), (43, 44, 54, 53), (50, 51, 61, 60), (47, 48, 58, 57), (58, 59, 69, 68), (55, 56, 66, 65), (52, 53, 63, 62), (59, 60, 70, 69), (56, 57, 67, 66), (53, 54, 64, 63), (60, 61, 71, 70), (57, 58, 68, 67), (54, 55, 65, 64), (61, 52, 62, 71), (70, 62, 64, 66, 68), (65, 66, 64), (67, 68, 66), (69, 70, 68), (71, 62, 70), (63, 64, 62), (60, 58, 56, 54, 52), (58, 57, 56), (60, 59, 58), (52, 61, 60), (54, 53, 52), (56, 55, 54)])
me_cube_006.polygons.foreach_set('material_index', [1, 1, 1, 1, 1, 1, 0, 0, 0, 0, 0, 0, 0, 0, 0, 0, 0, 0, 0, 0, 0, 0, 0, 0, 2, 2, 2, 2, 2, 2, 2, 2, 2, 2, 2, 2, 2, 2, 2, 2, 2, 2, 2, 2, 2, 2, 2, 2, 2, 2, 2, 2, 2, 2, 2, 2, 2, 2, 2, 2, 2, 2, 2, 2, 2, 2])
me_cube_006.materials.append(mat_green)
me_cube_006.materials.append(mat_white)
me_cube_006.materials.append(mat_yellow)
me_cube_006.use_remesh_preserve_volume = False
me_cube_006.use_remesh_preserve_attributes = False
me_cube_006.use_mirror_vertex_groups = False
me_cube_006.update()

# ---- objects
ob_circle = bpy.data.objects.new('Circle', me_circle)
ob_cube_002 = bpy.data.objects.new('Cube.002', me_cube_002)
ob_sphere = bpy.data.objects.new('Sphere', me_sphere)
ob_cube_001 = bpy.data.objects.new('Cube.001', me_cube)
ob_torus = bpy.data.objects.new('Torus', me_torus)
ob_lamp = bpy.data.objects.new('Lamp', light_lamp)
ob_camera = bpy.data.objects.new('Camera', cam_camera)
ob_cube = bpy.data.objects.new('Cube', me_cube_001)
ob_cylinder = bpy.data.objects.new('Cylinder', me_cylinder)
ob_cylinder_001 = bpy.data.objects.new('Cylinder.001', me_cylinder_001)
ob_cylinder_002 = bpy.data.objects.new('Cylinder.002', me_cylinder_002)
ob_cylinder_003 = bpy.data.objects.new('Cylinder.003', me_cylinder_003)
ob_cylinder_004 = bpy.data.objects.new('Cylinder.004', me_cylinder_004)
ob_sphere_001 = bpy.data.objects.new('Sphere.001', me_sphere_001)
ob_sphere_002 = bpy.data.objects.new('Sphere.002', me_sphere_002)
ob_cube_003 = bpy.data.objects.new('Cube.003', me_cube_006)

# ---- transforms, parenting, visibility, modifiers, constraints
ob_circle.location = (0.0, 0.0863, 1.039)
ob_circle.rotation_euler = (-1.571, -0.0, 0.0)
ob_circle.scale = (0.1, 0.1, 0.1)
ob_circle.lineart.crease_threshold = 0.0
ob_cube_002.location = (0.2293, -0.0557, 1.695)
ob_cube_002.scale = (0.01, 0.01, 0.01)
ob_cube_002.lineart.crease_threshold = 0.0
ob_sphere.location = (-0.09602, 0.1787, 1.512)
ob_sphere.scale = (0.015, 0.015, 0.015)
ob_sphere.lineart.crease_threshold = 0.0
ob_cube_001.location = (0.0, 0.1868, 1.599)
ob_cube_001.scale = (0.015, 0.005, 0.02)
ob_cube_001.lineart.crease_threshold = 0.0
ob_torus.location = (0.0, 0.1541, 1.513)
ob_torus.rotation_euler = (1.571, -0.0, 0.0)
ob_torus.scale = (0.13, 0.13, 0.13)
ob_torus.lineart.crease_threshold = 0.0
ob_lamp.location = (4.076, 1.005, 5.904)
ob_lamp.rotation_euler = (0.6503, 0.05522, 1.866)
ob_lamp.lock_rotations_4d = False
ob_lamp.empty_display_type = 'ARROWS'
ob_lamp.color = (0.0, 0.0, 0.0, 0.0)
ob_lamp.lineart.crease_threshold = 0.0
ob_camera.location = (7.481, -6.508, 5.344)
ob_camera.rotation_euler = (1.109, 0.01082, 0.8149)
ob_camera.lock_rotations_4d = False
ob_camera.empty_display_type = 'ARROWS'
ob_camera.color = (0.0, 0.0, 0.0, 0.0)
ob_camera.display_type = 'WIRE'
ob_camera.lineart.crease_threshold = 0.0
ob_cube.location = (0.0, 4.53e-06, 1.507)
ob_cube.scale = (0.35, 0.15, 0.18)
ob_cube.lineart.crease_threshold = 0.0
ob_cylinder.location = (0.0, 0.0, 1.507)
ob_cylinder.rotation_euler = (0.0, 1.571, 0.0)
ob_cylinder.scale = (0.09, 0.09, 0.37)
ob_cylinder.lineart.crease_threshold = 0.0
ob_cylinder_001.location = (0.0, 0.0, 1.507)
ob_cylinder_001.rotation_euler = (0.0, 1.571, 0.0)
ob_cylinder_001.scale = (0.08, 0.08, 0.58)
ob_cylinder_001.lineart.crease_threshold = 0.0
ob_cylinder_002.location = (0.0, 4.53e-06, 1.33)
ob_cylinder_002.scale = (0.11, 0.11, 0.01)
ob_cylinder_002.lineart.crease_threshold = 0.0
ob_cylinder_003.location = (0.0, 4.53e-06, 1.021)
ob_cylinder_003.scale = (0.09, 0.09, 0.3)
ob_cylinder_003.lineart.crease_threshold = 0.0
ob_cylinder_004.location = (0.0, 4.53e-06, 0.6781)
ob_cylinder_004.scale = (0.12, 0.12, 0.05)
ob_cylinder_004.lineart.crease_threshold = 0.0
ob_sphere_001.location = (0.09602, 0.1787, 1.512)
ob_sphere_001.scale = (0.015, 0.015, 0.015)
ob_sphere_001.lineart.crease_threshold = 0.0
ob_sphere_002.location = (0.0, 0.1787, 1.418)
ob_sphere_002.scale = (0.015, 0.015, 0.015)
ob_sphere_002.lineart.crease_threshold = 0.0
ob_cube_003.location = (-0.5554, -0.001106, 1.499)
ob_cube_003.rotation_euler = (-0.1678, -1.734, 0.1806)
ob_cube_003.scale = (0.09, 0.09, 0.025)
ob_cube_003.lineart.crease_threshold = 0.0

# ---- collection membership
col_collection_1.objects.link(ob_circle)
col_collection_1.objects.link(ob_cube_002)
col_collection_1.objects.link(ob_sphere)
col_collection_1.objects.link(ob_cube_001)
col_collection_1.objects.link(ob_torus)
col_collection_1.objects.link(ob_lamp)
col_collection_1.objects.link(ob_camera)
col_collection_1.objects.link(ob_cube)
col_collection_1.objects.link(ob_cylinder)
col_collection_1.objects.link(ob_cylinder_001)
col_collection_1.objects.link(ob_cylinder_002)
col_collection_1.objects.link(ob_cylinder_003)
col_collection_1.objects.link(ob_cylinder_004)
col_collection_1.objects.link(ob_sphere_001)
col_collection_1.objects.link(ob_sphere_002)
col_collection_1.objects.link(ob_cube_003)

# ---- scene / render settings (as saved in the file)
scene.camera = ob_camera
scene.frame_start = 1; scene.frame_end = 250; scene.frame_set(12)
scene.render.engine = 'BLENDER_EEVEE_NEXT'
scene.render.resolution_percentage = 50
scene.render.dither_intensity = 0.0
scene.cycles.use_denoising = False
scene.cycles.samples = 128
scene.cycles.sampling_pattern = 'TABULATED_SOBOL'
scene.cycles.light_sampling_threshold = 0.0
scene.cycles.use_adaptive_sampling = False
scene.cycles.use_light_tree = False
scene.cycles.blur_glossy = 0.0
scene.cycles.sample_clamp_indirect = 0.0
scene.view_settings.view_transform = 'Standard'
bpy.context.view_layer.update()
